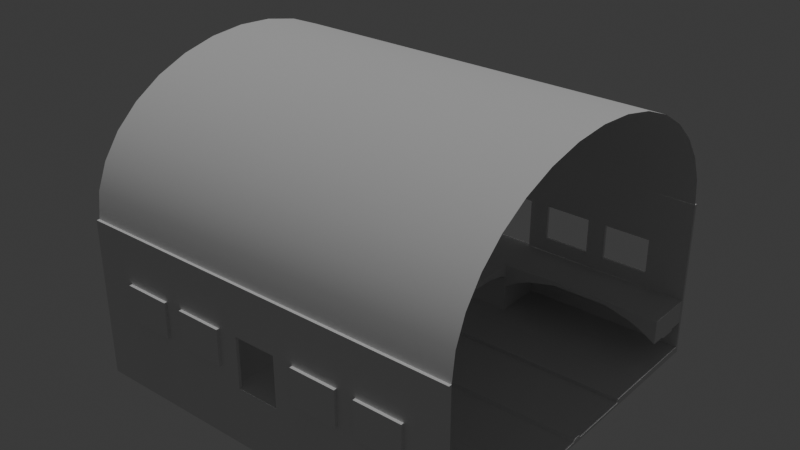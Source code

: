 # Source: TrainFloor.blend  (saved by Blender 4.0.36; exported with 4.5.12 LTS)
import bpy
from mathutils import Matrix  # noqa: F401  (used for matrix-valued properties, if any)

bpy.ops.wm.read_factory_settings(use_empty=True)
scene = bpy.context.scene
scene.name = 'Scene'

# ---- collections
col_collection = bpy.data.collections.new('Collection'); scene.collection.children.link(col_collection)

# ---- world
world_world = bpy.data.worlds.new('World'); scene.world = world_world
world_world.use_nodes = True; world_world.node_tree.nodes.clear()
_N = world_world.node_tree.nodes; _L = world_world.node_tree.links
n0 = _N.new('ShaderNodeOutputWorld'); n0.name = 'World Output'; n0.location = (300, 300)
n1 = _N.new('ShaderNodeBackground'); n1.name = 'Background'; n1.location = (10, 300)
n1.inputs[0].default_value = (0.05088, 0.05088, 0.05088, 1.0)
_L.new(n1.outputs[0], n0.inputs[0])
n0.is_active_output = True
world_world.color = (0.05088, 0.05088, 0.05088)
world_world.use_sun_shadow = False
world_world.sun_shadow_jitter_overblur = 0.0

# ---- lights
light_sun = bpy.data.lights.new('Sun', 'SUN')
light_sun.transmission_factor = 0.0
light_sun.energy = 1.0

# ---- meshes
me_cube = bpy.data.meshes.new('Cube')
me_cube.from_pydata([(1.1, -0.6966, 1.0), (1.1, -0.6966, -0.905), (-1.1, -0.6966, 1.0), (-1.1, -0.6966, -0.905), (-1.1, -1.177, -1.0), (-1.1, -1.177, 1.0), (1.1, -1.177, 1.0), (1.1, -1.177, -1.0), (1.1, -0.7032, 1.0), (1.1, -0.7032, -1.0), (-1.1, -0.7032, -1.0), (-1.1, -0.7032, 1.0), (0.786, -0.6966, 1.0), (0.4716, -0.6966, 1.0), (0.1572, -0.6966, 1.0), (-0.1572, -0.6966, 1.0), (-0.4716, -0.6966, 1.0), (-0.786, -0.6966, 1.0), (-0.786, -0.6966, -0.905), (-0.4716, -0.6966, -0.905), (-0.1572, -0.6966, -0.905), (0.1572, -0.6966, -0.905), (0.4716, -0.6966, -0.905), (0.786, -0.6966, -0.905), (0.786, -1.177, 1.0), (0.4716, -1.177, 1.0), (0.1572, -1.177, 1.0), (-0.1572, -1.177, 1.0), (-0.4716, -1.177, 1.0), (-0.786, -1.177, 1.0), (-0.786, -1.177, -1.0), (-0.4716, -1.177, -1.0), (-0.1572, -1.177, -1.0), (0.1572, -1.177, -1.0), (0.4716, -1.177, -1.0), (0.786, -1.177, -1.0), (-0.786, -0.7032, 1.0), (-0.4716, -0.7032, 1.0), (-0.1572, -0.7032, 1.0), (0.1572, -0.7032, 1.0), (0.4716, -0.7032, 1.0), (0.786, -0.7032, 1.0), (0.786, -0.7032, -1.0), (0.4716, -0.7032, -1.0), (0.1572, -0.7032, -1.0), (-0.1572, -0.7032, -1.0), (-0.4716, -0.7032, -1.0), (-0.786, -0.7032, -1.0), (1.1, -0.9401, 1.0), (-1.1, -0.9401, 1.0), (1.1, -0.9401, -1.0), (-1.1, -0.9401, -1.0), (0.786, -0.9401, 1.0), (0.4716, -0.9401, 1.0), (0.1572, -0.9401, 1.0), (-0.1572, -0.9401, 1.0), (-0.4716, -0.9401, 1.0), (-0.786, -0.9401, 1.0), (-0.786, -0.9401, -1.0), (-0.4716, -0.9401, -1.0), (-0.1572, -0.9401, -1.0), (0.1572, -0.9401, -1.0), (0.4716, -0.9401, -1.0), (0.786, -0.9401, -1.0)], [], [(50, 48, 6, 7), (35, 7, 6, 24), (63, 50, 7, 35), (57, 49, 5, 29), (49, 51, 4, 5), (2, 3, 10, 11), (17, 2, 11, 36), (23, 1, 9, 42), (1, 0, 8, 9), (3, 18, 47, 10), (18, 19, 46, 47), (19, 20, 45, 46), (20, 21, 44, 45), (21, 22, 43, 44), (22, 23, 42, 43), (0, 12, 41, 8), (12, 13, 40, 41), (13, 14, 39, 40), (14, 15, 38, 39), (15, 16, 37, 38), (16, 17, 36, 37), (48, 52, 24, 6), (52, 53, 25, 24), (53, 54, 26, 25), (54, 55, 27, 26), (55, 56, 28, 27), (56, 57, 29, 28), (51, 58, 30, 4), (58, 59, 31, 30), (59, 60, 32, 31), (60, 61, 33, 32), (61, 62, 34, 33), (62, 63, 35, 34), (4, 30, 29, 5), (30, 31, 28, 29), (31, 32, 27, 28), (32, 33, 26, 27), (33, 34, 25, 26), (34, 35, 24, 25), (43, 42, 63, 62), (44, 43, 62, 61), (45, 44, 61, 60), (46, 45, 60, 59), (47, 46, 59, 58), (10, 47, 58, 51), (37, 36, 57, 56), (38, 37, 56, 55), (39, 38, 55, 54), (40, 39, 54, 53), (41, 40, 53, 52), (8, 41, 52, 48), (11, 10, 51, 49), (36, 11, 49, 57), (42, 9, 50, 63), (9, 8, 48, 50)])
_uv = me_cube.uv_layers.new(name='UVMap')
_uv.uv.foreach_set('vector', [0.375, 0.75, 0.625, 0.75, 0.625, 0.75, 0.375, 0.75, 0.3393, 0.75, 0.375, 0.75, 0.625, 0.75, 0.6607, 0.75, 0.3393, 0.75, 0.375, 0.75, 0.375, 0.75, 0.3393, 0.75, 0.8393, 0.75, 0.875, 0.75, 0.875, 0.75, 0.8393, 0.75, 0.625, 0.0, 0.375, 0.0, 0.375, 0.0, 0.625, 0.0, 0.625, 0.0, 0.375, 0.0, 0.375, 0.0, 0.625, 0.0, 0.8393, 0.75, 0.875, 0.75, 0.875, 0.75, 0.8393, 0.75, 0.3393, 0.75, 0.375, 0.75, 0.375, 0.75, 0.3393, 0.75, 0.375, 0.75, 0.625, 0.75, 0.625, 0.75, 0.375, 0.75, 0.125, 0.75, 0.1607, 0.75, 0.1607, 0.75, 0.125, 0.75, 0.1607, 0.75, 0.1964, 0.75, 0.1964, 0.75, 0.1607, 0.75, 0.1964, 0.75, 0.2321, 0.75, 0.2321, 0.75, 0.1964, 0.75, 0.2321, 0.75, 0.2679, 0.75, 0.2679, 0.75, 0.2321, 0.75, 0.2679, 0.75, 0.3036, 0.75, 0.3036, 0.75, 0.2679, 0.75, 0.3036, 0.75, 0.3393, 0.75, 0.3393, 0.75, 0.3036, 0.75, 0.625, 0.75, 0.6607, 0.75, 0.6607, 0.75, 0.625, 0.75, 0.6607, 0.75, 0.6964, 0.75, 0.6964, 0.75, 0.6607, 0.75, 0.6964, 0.75, 0.7321, 0.75, 0.7321, 0.75, 0.6964, 0.75, 0.7321, 0.75, 0.7679, 0.75, 0.7679, 0.75, 0.7321, 0.75, 0.7679, 0.75, 0.8036, 0.75, 0.8036, 0.75, 0.7679, 0.75, 0.8036, 0.75, 0.8393, 0.75, 0.8393, 0.75, 0.8036, 0.75, 0.625, 0.75, 0.6607, 0.75, 0.6607, 0.75, 0.625, 0.75, 0.6607, 0.75, 0.6964, 0.75, 0.6964, 0.75, 0.6607, 0.75, 0.6964, 0.75, 0.7321, 0.75, 0.7321, 0.75, 0.6964, 0.75, 0.7321, 0.75, 0.7679, 0.75, 0.7679, 0.75, 0.7321, 0.75, 0.7679, 0.75, 0.8036, 0.75, 0.8036, 0.75, 0.7679, 0.75, 0.8036, 0.75, 0.8393, 0.75, 0.8393, 0.75, 0.8036, 0.75, 0.125, 0.75, 0.1607, 0.75, 0.1607, 0.75, 0.125, 0.75, 0.1607, 0.75, 0.1964, 0.75, 0.1964, 0.75, 0.1607, 0.75, 0.1964, 0.75, 0.2321, 0.75, 0.2321, 0.75, 0.1964, 0.75, 0.2321, 0.75, 0.2679, 0.75, 0.2679, 0.75, 0.2321, 0.75, 0.2679, 0.75, 0.3036, 0.75, 0.3036, 0.75, 0.2679, 0.75, 0.3036, 0.75, 0.3393, 0.75, 0.3393, 0.75, 0.3036, 0.75, 0.125, 0.75, 0.1607, 0.75, 0.8393, 0.75, 0.875, 0.75, 0.1607, 0.75, 0.1964, 0.75, 0.8036, 0.75, 0.8393, 0.75, 0.1964, 0.75, 0.2321, 0.75, 0.7679, 0.75, 0.8036, 0.75, 0.2321, 0.75, 0.2679, 0.75, 0.7321, 0.75, 0.7679, 0.75, 0.2679, 0.75, 0.3036, 0.75, 0.6964, 0.75, 0.7321, 0.75, 0.3036, 0.75, 0.3393, 0.75, 0.6607, 0.75, 0.6964, 0.75, 0.3036, 0.75, 0.3393, 0.75, 0.3393, 0.75, 0.3036, 0.75, 0.2679, 0.75, 0.3036, 0.75, 0.3036, 0.75, 0.2679, 0.75, 0.2321, 0.75, 0.2679, 0.75, 0.2679, 0.75, 0.2321, 0.75, 0.1964, 0.75, 0.2321, 0.75, 0.2321, 0.75, 0.1964, 0.75, 0.1607, 0.75, 0.1964, 0.75, 0.1964, 0.75, 0.1607, 0.75, 0.125, 0.75, 0.1607, 0.75, 0.1607, 0.75, 0.125, 0.75, 0.8036, 0.75, 0.8393, 0.75, 0.8393, 0.75, 0.8036, 0.75, 0.7679, 0.75, 0.8036, 0.75, 0.8036, 0.75, 0.7679, 0.75, 0.7321, 0.75, 0.7679, 0.75, 0.7679, 0.75, 0.7321, 0.75, 0.6964, 0.75, 0.7321, 0.75, 0.7321, 0.75, 0.6964, 0.75, 0.6607, 0.75, 0.6964, 0.75, 0.6964, 0.75, 0.6607, 0.75, 0.625, 0.75, 0.6607, 0.75, 0.6607, 0.75, 0.625, 0.75, 0.625, 0.0, 0.375, 0.0, 0.375, 0.0, 0.625, 0.0, 0.8393, 0.75, 0.875, 0.75, 0.875, 0.75, 0.8393, 0.75, 0.3393, 0.75, 0.375, 0.75, 0.375, 0.75, 0.3393, 0.75, 0.375, 0.75, 0.625, 0.75, 0.625, 0.75, 0.375, 0.75])
me_cube.materials.append(None)
me_cube.use_mirror_vertex_groups = False
me_cube.update()
me_cube_001 = bpy.data.meshes.new('Cube.001')
me_cube_001.from_pydata([(-1.1, -0.02277, -0.641), (1.1, -0.02277, 1.0), (-1.1, -0.02277, 1.0), (1.1, -0.02277, -0.641), (-1.1, -0.03637, 0.1823), (1.1, -0.03637, 1.0), (-1.1, -0.03637, 1.0), (1.1, -0.03637, 0.1823), (-1.1, -0.4484, 0.1823), (1.1, -0.4484, 1.0), (-1.1, -0.4484, 1.0), (1.1, -0.4484, 0.1823), (-1.1, 0.0, -0.641), (1.1, 0.0, 1.0), (-1.1, 0.0, 1.0), (1.1, 0.0, -0.641)], [], [(13, 14, 2, 1), (4, 6, 2, 0), (12, 15, 3, 0), (15, 13, 1, 3), (8, 10, 6, 4), (1, 2, 6, 5), (0, 3, 7, 4), (3, 1, 5, 7), (5, 6, 10, 9), (4, 7, 11, 8), (7, 5, 9, 11), (0, 2, 14, 12)])
_uv = me_cube_001.uv_layers.new(name='UVMap')
_uv.uv.foreach_set('vector', [0.625, 0.625, 0.875, 0.625, 0.875, 0.6389, 0.625, 0.6389, 0.375, 0.1102, 0.625, 0.1102, 0.625, 0.1111, 0.375, 0.1111, 0.125, 0.625, 0.375, 0.625, 0.375, 0.6389, 0.125, 0.6389, 0.375, 0.625, 0.625, 0.625, 0.625, 0.6389, 0.375, 0.6389, 0.375, 0.08384, 0.625, 0.08384, 0.625, 0.1102, 0.375, 0.1102, 0.625, 0.6389, 0.875, 0.6389, 0.875, 0.6398, 0.625, 0.6398, 0.125, 0.6389, 0.375, 0.6389, 0.375, 0.6398, 0.125, 0.6398, 0.375, 0.6389, 0.625, 0.6389, 0.625, 0.6398, 0.375, 0.6398, 0.625, 0.6398, 0.875, 0.6398, 0.875, 0.6662, 0.625, 0.6662, 0.125, 0.6398, 0.375, 0.6398, 0.375, 0.6662, 0.125, 0.6662, 0.375, 0.6398, 0.625, 0.6398, 0.625, 0.6662, 0.375, 0.6662, 0.375, 0.1111, 0.625, 0.1111, 0.625, 0.125, 0.375, 0.125])
me_cube_001.materials.append(None)
me_cube_001.use_mirror_vertex_groups = False
me_cube_001.update()
me_cube_002 = bpy.data.meshes.new('Cube.002')
me_cube_002.from_pydata([(1.1, -0.6966, 1.0), (1.1, -0.6966, -0.905), (-1.1, -0.6966, 1.0), (-1.1, -0.6966, -0.905), (1.1, -0.4562, 1.0), (-1.1, -0.4562, 1.0), (-1.1, -0.4484, 0.1823), (1.1, -0.4484, 1.0), (-1.1, -0.4484, 1.0), (1.1, -0.4484, 0.1823), (-1.1, -0.6901, -1.0), (1.1, -0.6903, 1.0), (-1.1, -0.6903, 1.0), (1.1, -0.6901, -1.0), (0.786, -0.6966, 1.0), (0.4716, -0.6966, 1.0), (0.1572, -0.6966, 1.0), (-0.1572, -0.6966, 1.0), (-0.4716, -0.6966, 1.0), (-0.786, -0.6966, 1.0), (-0.786, -0.6966, -0.905), (-0.4716, -0.6966, -0.905), (-0.1572, -0.6966, -0.905), (0.1572, -0.6966, -0.905), (0.4716, -0.6966, -0.905), (0.786, -0.6966, -0.905), (-0.786, -0.4562, 1.0), (-0.4716, -0.4562, 1.0), (-0.1572, -0.4562, 1.0), (0.1572, -0.4562, 1.0), (0.4716, -0.4562, 1.0), (0.786, -0.4562, 1.0), (-0.786, -0.4484, 1.0), (-0.4716, -0.4484, 1.0), (-0.1572, -0.4484, 1.0), (0.1572, -0.4484, 1.0), (0.4716, -0.4484, 1.0), (0.786, -0.4484, 1.0), (0.786, -0.4484, 0.1823), (0.4716, -0.4484, 0.1823), (0.1572, -0.4484, 0.1823), (-0.1572, -0.4484, 0.1823), (-0.4716, -0.4484, 0.1823), (-0.786, -0.4484, 0.1823), (0.786, -0.6901, -1.0), (0.4716, -0.6901, -1.0), (0.1572, -0.6901, -1.0), (-0.1572, -0.6901, -1.0), (-0.4716, -0.6901, -1.0), (-0.786, -0.6901, -1.0), (-0.786, -0.6903, 1.0), (-0.4716, -0.6903, 1.0), (-0.1572, -0.6903, 1.0), (0.1572, -0.6903, 1.0), (0.4716, -0.6903, 1.0), (0.786, -0.6903, 1.0), (-1.1, -0.448, -0.8829), (-1.1, -0.4564, -1.0), (-1.1, -0.4481, -0.9916), (1.1, -0.4564, -1.0), (1.1, -0.448, -0.8829), (1.1, -0.4481, -0.9916), (0.786, -0.4564, -1.0), (0.786, -0.448, -0.8829), (0.4716, -0.4564, -1.0), (0.4716, -0.448, -0.8829), (0.1572, -0.4564, -1.0), (0.1572, -0.448, -0.8829), (-0.1572, -0.4564, -1.0), (-0.1572, -0.448, -0.8829), (-0.4716, -0.4564, -1.0), (-0.4716, -0.448, -0.8829), (-0.786, -0.448, -0.8829), (-0.786, -0.4564, -1.0)], [], [(50, 12, 2, 19), (44, 13, 1, 25), (13, 11, 0, 1), (38, 9, 60, 63), (39, 38, 63, 65), (62, 59, 13, 44), (32, 8, 5, 26), (10, 12, 5, 58, 57), (3, 2, 12, 10), (9, 7, 4, 61, 60), (59, 61, 4, 11, 13), (26, 5, 12, 50), (4, 31, 55, 11), (31, 30, 54, 55), (30, 29, 53, 54), (29, 28, 52, 53), (28, 27, 51, 52), (27, 26, 50, 51), (56, 58, 5, 8, 6), (43, 42, 71, 72), (42, 41, 69, 71), (41, 40, 67, 69), (40, 39, 65, 67), (7, 37, 31, 4), (37, 36, 30, 31), (36, 35, 29, 30), (35, 34, 28, 29), (34, 33, 27, 28), (33, 32, 26, 27), (57, 73, 49, 10), (73, 70, 48, 49), (70, 68, 47, 48), (68, 66, 46, 47), (66, 64, 45, 46), (64, 62, 44, 45), (10, 49, 20, 3), (49, 48, 21, 20), (48, 47, 22, 21), (47, 46, 23, 22), (46, 45, 24, 23), (45, 44, 25, 24), (11, 55, 14, 0), (55, 54, 15, 14), (54, 53, 16, 15), (53, 52, 17, 16), (52, 51, 18, 17), (51, 50, 19, 18), (56, 57, 58), (59, 60, 61), (73, 57, 56, 72), (59, 62, 63, 60), (62, 64, 65, 63), (64, 66, 67, 65), (66, 68, 69, 67), (68, 70, 71, 69), (70, 73, 72, 71), (6, 43, 72, 56)])
_uv = me_cube_002.uv_layers.new(name='UVMap')
_uv.uv.foreach_set('vector', [0.8393, 0.7478, 0.875, 0.7478, 0.875, 0.75, 0.8393, 0.75, 0.3393, 0.7478, 0.375, 0.7478, 0.375, 0.75, 0.3393, 0.75, 0.375, 0.7478, 0.625, 0.7478, 0.625, 0.75, 0.375, 0.75, 0.3393, 0.6662, 0.375, 0.6662, 0.375, 0.6667, 0.3393, 0.6667, 0.3036, 0.6662, 0.3393, 0.6662, 0.3393, 0.6667, 0.3036, 0.6667, 0.3393, 0.6695, 0.375, 0.6695, 0.375, 0.7478, 0.3393, 0.7478, 0.8393, 0.6662, 0.875, 0.6662, 0.875, 0.6667, 0.8393, 0.6667, 0.375, 0.002174, 0.625, 0.002174, 0.625, 0.08333, 0.376, 0.08333, 0.375, 0.08053, 0.375, 0.0, 0.625, 0.0, 0.625, 0.002174, 0.375, 0.002174, 0.375, 0.6662, 0.625, 0.6662, 0.625, 0.6667, 0.376, 0.6667, 0.375, 0.6667, 0.375, 0.6695, 0.376, 0.6667, 0.625, 0.6667, 0.625, 0.7478, 0.375, 0.7478, 0.8393, 0.6667, 0.875, 0.6667, 0.875, 0.7478, 0.8393, 0.7478, 0.625, 0.6667, 0.6607, 0.6667, 0.6607, 0.7478, 0.625, 0.7478, 0.6607, 0.6667, 0.6964, 0.6667, 0.6964, 0.7478, 0.6607, 0.7478, 0.6964, 0.6667, 0.7321, 0.6667, 0.7321, 0.7478, 0.6964, 0.7478, 0.7321, 0.6667, 0.7679, 0.6667, 0.7679, 0.7478, 0.7321, 0.7478, 0.7679, 0.6667, 0.8036, 0.6667, 0.8036, 0.7478, 0.7679, 0.7478, 0.8036, 0.6667, 0.8393, 0.6667, 0.8393, 0.7478, 0.8036, 0.7478, 0.375, 0.08334, 0.376, 0.08333, 0.625, 0.08333, 0.625, 0.08384, 0.375, 0.08384, 0.1607, 0.6662, 0.1964, 0.6662, 0.1964, 0.6667, 0.1607, 0.6667, 0.1964, 0.6662, 0.2321, 0.6662, 0.2321, 0.6667, 0.1964, 0.6667, 0.2321, 0.6662, 0.2679, 0.6662, 0.2679, 0.6667, 0.2321, 0.6667, 0.2679, 0.6662, 0.3036, 0.6662, 0.3036, 0.6667, 0.2679, 0.6667, 0.625, 0.6662, 0.6607, 0.6662, 0.6607, 0.6667, 0.625, 0.6667, 0.6607, 0.6662, 0.6964, 0.6662, 0.6964, 0.6667, 0.6607, 0.6667, 0.6964, 0.6662, 0.7321, 0.6662, 0.7321, 0.6667, 0.6964, 0.6667, 0.7321, 0.6662, 0.7679, 0.6662, 0.7679, 0.6667, 0.7321, 0.6667, 0.7679, 0.6662, 0.8036, 0.6662, 0.8036, 0.6667, 0.7679, 0.6667, 0.8036, 0.6662, 0.8393, 0.6662, 0.8393, 0.6667, 0.8036, 0.6667, 0.125, 0.6695, 0.1607, 0.6695, 0.1607, 0.7478, 0.125, 0.7478, 0.1607, 0.6695, 0.1964, 0.6695, 0.1964, 0.7478, 0.1607, 0.7478, 0.1964, 0.6695, 0.2321, 0.6695, 0.2321, 0.7478, 0.1964, 0.7478, 0.2321, 0.6695, 0.2679, 0.6695, 0.2679, 0.7478, 0.2321, 0.7478, 0.2679, 0.6695, 0.3036, 0.6695, 0.3036, 0.7478, 0.2679, 0.7478, 0.3036, 0.6695, 0.3393, 0.6695, 0.3393, 0.7478, 0.3036, 0.7478, 0.125, 0.7478, 0.1607, 0.7478, 0.1607, 0.75, 0.125, 0.75, 0.1607, 0.7478, 0.1964, 0.7478, 0.1964, 0.75, 0.1607, 0.75, 0.1964, 0.7478, 0.2321, 0.7478, 0.2321, 0.75, 0.1964, 0.75, 0.2321, 0.7478, 0.2679, 0.7478, 0.2679, 0.75, 0.2321, 0.75, 0.2679, 0.7478, 0.3036, 0.7478, 0.3036, 0.75, 0.2679, 0.75, 0.3036, 0.7478, 0.3393, 0.7478, 0.3393, 0.75, 0.3036, 0.75, 0.625, 0.7478, 0.6607, 0.7478, 0.6607, 0.75, 0.625, 0.75, 0.6607, 0.7478, 0.6964, 0.7478, 0.6964, 0.75, 0.6607, 0.75, 0.6964, 0.7478, 0.7321, 0.7478, 0.7321, 0.75, 0.6964, 0.75, 0.7321, 0.7478, 0.7679, 0.7478, 0.7679, 0.75, 0.7321, 0.75, 0.7679, 0.7478, 0.8036, 0.7478, 0.8036, 0.75, 0.7679, 0.75, 0.8036, 0.7478, 0.8393, 0.7478, 0.8393, 0.75, 0.8036, 0.75, 0.125, 0.6667, 0.125, 0.6695, 0.125, 0.6667, 0.375, 0.6695, 0.375, 0.6667, 0.376, 0.6667, 0.1607, 0.6695, 0.125, 0.6695, 0.125, 0.6667, 0.1607, 0.6667, 0.375, 0.6695, 0.3393, 0.6695, 0.3393, 0.6667, 0.375, 0.6667, 0.3393, 0.6695, 0.3036, 0.6695, 0.3036, 0.6667, 0.3393, 0.6667, 0.3036, 0.6695, 0.2679, 0.6695, 0.2679, 0.6667, 0.3036, 0.6667, 0.2679, 0.6695, 0.2321, 0.6695, 0.2321, 0.6667, 0.2679, 0.6667, 0.2321, 0.6695, 0.1964, 0.6695, 0.1964, 0.6667, 0.2321, 0.6667, 0.1964, 0.6695, 0.1607, 0.6695, 0.1607, 0.6667, 0.1964, 0.6667, 0.125, 0.6662, 0.1607, 0.6662, 0.1607, 0.6667, 0.125, 0.6667])
me_cube_002.materials.append(None)
me_cube_002.use_mirror_vertex_groups = False
me_cube_002.update()
me_cube_003 = bpy.data.meshes.new('Cube.003')
me_cube_003.from_pydata([(-1.0, -1.0, -1.0), (-1.0, 1.0, -1.0), (1.0, -1.0, -1.0), (1.067, -0.99, 0.9921), (1.0, 1.0, -1.0), (1.067, 1.01, 0.9921), (0.7855, -1.0, 1.0), (0.6482, -1.0, 0.8512), (0.5051, -1.0, 0.7024), (0.3735, -1.0, 0.5536), (0.2132, -0.9503, 0.4403), (0.09878, -1.0, 0.256), (-0.03857, -1.0, 0.1072), (-0.228, -0.9861, -0.01816), (-0.3133, -1.0, -0.1903), (-0.4506, -1.0, -0.3391), (-0.588, -1.0, -0.4879), (-0.7253, -1.0, -0.6367), (-0.8627, -1.0, -0.7855), (0.7855, 1.0, 1.0), (-0.8627, 1.0, -0.7855), (-0.7253, 1.0, -0.6367), (-0.588, 1.0, -0.4879), (-0.4506, 1.0, -0.3391), (-0.3133, 1.0, -0.1903), (-0.2083, 0.9791, -0.02239), (-0.03857, 1.0, 0.1072), (0.09878, 1.0, 0.256), (0.2361, 1.0, 0.4048), (0.3735, 1.0, 0.5536), (0.5108, 1.0, 0.7024), (0.6482, 1.0, 0.8512), (-0.9698, -1.005, -0.7881), (-0.9824, -1.005, -0.7999), (-1.0, 1.0, -0.7971), (-0.9884, 1.0, -0.7855), (-0.8511, -0.9953, -0.619), (-0.8659, -0.9952, -0.6321), (-0.8627, 1.0, -0.652), (-0.8474, 1.0, -0.6367), (-0.6959, -1.003, -0.4928), (-0.7164, -1.003, -0.5127), (-0.7253, 1.0, -0.5071), (-0.7061, 1.0, -0.4879), (-0.5638, -1.005, -0.3445), (-0.5723, -1.005, -0.3524), (-0.588, 1.0, -0.3468), (-0.5803, 1.0, -0.3391), (-0.4438, -1.0, -0.1903), (-0.4506, -1.0, -0.1972), (-0.4506, 1.0, -0.1972), (-0.4438, 1.0, -0.1903), (-0.299, -0.9977, -0.03765), (-0.3133, -1.0, -0.0563), (-0.3133, 1.0, -0.0563), (-0.2988, 0.9971, -0.0389), (-0.1584, -1.0, 0.1072), (-0.1826, -0.9982, 0.09111), (-0.1801, 0.9973, 0.09029), (-0.1584, 1.0, 0.1072), (-0.04439, -0.9879, 0.2244), (-0.05348, -0.9882, 0.2112), (-0.03857, 1.0, 0.2451), (-0.02766, 1.0, 0.256), (0.1057, -0.997, 0.407), (0.09878, -1.0, 0.3975), (0.09878, 1.0, 0.3975), (0.1061, 1.0, 0.4048), (0.2643, -0.9843, 0.5775), (0.2425, -0.9778, 0.5637), (0.2361, 1.0, 0.5356), (0.2541, 1.0, 0.5536), (0.3955, -1.0, 0.7024), (0.3735, -1.0, 0.6804), (0.3735, 1.0, 0.6804), (0.3955, 1.0, 0.7024), (0.501, -1.004, 0.8379), (0.4854, -1.004, 0.8176), (0.5108, 1.0, 0.8324), (0.5296, 1.0, 0.8512), (0.6854, -0.9996, 1.0), (0.6688, -0.9996, 0.9857), (0.6482, 1.0, 0.9856), (0.6626, 1.0, 1.0), (2.694, 1.01, 0.9921), (2.694, 1.0, -1.0), (2.694, -1.0, -1.0), (2.694, -0.99, 0.9921)], [], [(5, 19, 6, 3), (4, 5, 84, 85), (1, 4, 2, 0), (81, 82, 31, 7), (1, 34, 35, 20, 38, 39, 21, 42, 43, 22, 46, 47, 23, 50, 51, 24, 54, 55, 25, 58, 59, 26, 62, 63, 27, 66, 67, 28, 70, 71, 29, 74, 75, 30, 78, 79, 31, 82, 83, 19, 5, 4), (77, 78, 30, 8), (73, 74, 29, 9), (69, 70, 28, 10), (65, 66, 27, 11), (61, 62, 26, 12), (57, 58, 25, 13), (53, 54, 24, 14), (49, 50, 23, 15), (45, 46, 22, 16), (41, 42, 21, 17), (37, 38, 20, 18), (0, 33, 34, 1), (18, 20, 35, 32), (34, 33, 32, 35), (17, 21, 39, 36), (38, 37, 36, 39), (16, 22, 43, 40), (42, 41, 40, 43), (15, 23, 47, 44), (46, 45, 44, 47), (14, 24, 51, 48), (50, 49, 48, 51), (13, 25, 55, 52), (54, 53, 52, 55), (12, 26, 59, 56), (58, 57, 56, 59), (11, 27, 63, 60), (62, 61, 60, 63), (10, 28, 67, 64), (66, 65, 64, 67), (9, 29, 71, 68), (70, 69, 68, 71), (8, 30, 75, 72), (74, 73, 72, 75), (7, 31, 79, 76), (78, 77, 76, 79), (6, 19, 83, 80), (82, 81, 80, 83), (2, 3, 6, 80, 81, 7, 76, 77, 8, 72, 73, 9, 68, 69, 10, 64, 65, 11, 60, 61, 12, 56, 57, 13, 52, 53, 14, 48, 49, 15, 44, 45, 16, 40, 41, 17, 36, 37, 18, 32, 33, 0), (85, 84, 87, 86), (3, 2, 86, 87), (2, 4, 85, 86), (5, 3, 87, 84)])
_uv = me_cube_003.uv_layers.new(name='UVMap')
_uv.uv.foreach_set('vector', [0.625, 0.5, 0.6518, 0.5, 0.6518, 0.75, 0.625, 0.75, 0.375, 0.5, 0.625, 0.5, 0.625, 0.5, 0.375, 0.5, 0.125, 0.5, 0.375, 0.5, 0.375, 0.75, 0.125, 0.75, 0.669, 0.75, 0.669, 0.5, 0.669, 0.5, 0.669, 0.75, 0.375, 0.25, 0.4004, 0.25, 0.4018, 0.2514, 0.4018, 0.2672, 0.4185, 0.2672, 0.4204, 0.2691, 0.4204, 0.2843, 0.4366, 0.2843, 0.439, 0.2867, 0.439, 0.3015, 0.4566, 0.3015, 0.4576, 0.3025, 0.4576, 0.3187, 0.4754, 0.3187, 0.4762, 0.3195, 0.4762, 0.3358, 0.493, 0.3358, 0.4948, 0.3382, 0.4948, 0.353, 0.511, 0.353, 0.5134, 0.3552, 0.5134, 0.3702, 0.5306, 0.3702, 0.532, 0.3715, 0.532, 0.3873, 0.5497, 0.3873, 0.5506, 0.3883, 0.5506, 0.4045, 0.567, 0.4045, 0.5692, 0.4068, 0.5692, 0.4217, 0.585, 0.4217, 0.5878, 0.4244, 0.5878, 0.4389, 0.604, 0.4389, 0.6064, 0.4412, 0.6064, 0.456, 0.6232, 0.456, 0.625, 0.4578, 0.625, 0.4732, 0.625, 0.5, 0.375, 0.5, 0.6861, 0.75, 0.6861, 0.5, 0.6861, 0.5, 0.6861, 0.75, 0.7033, 0.75, 0.7033, 0.5, 0.7033, 0.5, 0.7033, 0.75, 0.7205, 0.75, 0.7205, 0.5, 0.7205, 0.5, 0.7205, 0.75, 0.7377, 0.75, 0.7377, 0.5, 0.7377, 0.5, 0.7377, 0.75, 0.7661, 0.75, 0.7636, 0.5, 0.875, 0.5, 0.875, 0.75, 0.511, 0.0, 0.511, 0.25, 0.4948, 0.25, 0.4948, 0.0, 0.493, 0.0, 0.493, 0.25, 0.4762, 0.25, 0.4762, 0.0, 0.4754, 0.0, 0.4754, 0.25, 0.4576, 0.25, 0.4576, 0.0, 0.4566, 0.0, 0.4566, 0.25, 0.439, 0.25, 0.439, 0.0, 0.4365, 0.0, 0.4366, 0.25, 0.4204, 0.25, 0.4204, 0.0, 0.4187, 0.0, 0.4185, 0.25, 0.4018, 0.25, 0.4018, 0.0, 0.375, 0.0, 0.4004, 0.0, 0.4004, 0.25, 0.375, 0.25, 0.4018, 0.0, 0.4018, 0.25, 0.4018, 0.25, 0.4018, 0.0, 0.4004, 0.25, 0.4004, 0.0, 0.4018, 0.0, 0.4018, 0.25, 0.4204, 0.0, 0.4204, 0.25, 0.4204, 0.25, 0.4204, 0.0, 0.4185, 0.25, 0.4187, 0.0, 0.4204, 0.0, 0.4204, 0.25, 0.439, 0.0, 0.439, 0.25, 0.439, 0.25, 0.439, 0.0, 0.4366, 0.25, 0.4365, 0.0, 0.439, 0.0, 0.439, 0.25, 0.4576, 0.0, 0.4576, 0.25, 0.4576, 0.25, 0.4576, 0.0, 0.4566, 0.25, 0.4566, 0.0, 0.4576, 0.0, 0.4576, 0.25, 0.4762, 0.0, 0.4762, 0.25, 0.4762, 0.25, 0.4762, 0.0, 0.4754, 0.25, 0.4754, 0.0, 0.4762, 0.0, 0.4762, 0.25, 0.4948, 0.0, 0.4948, 0.25, 0.4948, 0.25, 0.4948, 0.0, 0.493, 0.25, 0.493, 0.0, 0.4948, 0.0, 0.4948, 0.25, 0.625, 0.0, 0.625, 0.25, 0.5276, 0.25, 0.5276, 0.0, 0.511, 0.25, 0.511, 0.0, 0.5276, 0.0, 0.5276, 0.25, 0.7377, 0.75, 0.7377, 0.5, 0.7535, 0.5, 0.7536, 0.75, 0.7636, 0.5, 0.7661, 0.75, 0.7536, 0.75, 0.7535, 0.5, 0.7205, 0.75, 0.7205, 0.5, 0.7367, 0.5, 0.7366, 0.75, 0.7377, 0.5, 0.7377, 0.75, 0.7366, 0.75, 0.7367, 0.5, 0.7033, 0.75, 0.7033, 0.5, 0.7182, 0.5, 0.7181, 0.75, 0.7205, 0.5, 0.7205, 0.75, 0.7181, 0.75, 0.7182, 0.5, 0.6861, 0.75, 0.6861, 0.5, 0.7006, 0.5, 0.7004, 0.75, 0.7033, 0.5, 0.7033, 0.75, 0.7004, 0.75, 0.7006, 0.5, 0.669, 0.75, 0.669, 0.5, 0.6838, 0.5, 0.6842, 0.75, 0.6861, 0.5, 0.6861, 0.75, 0.6842, 0.75, 0.6838, 0.5, 0.6518, 0.75, 0.6518, 0.5, 0.6672, 0.5, 0.6668, 0.75, 0.669, 0.5, 0.669, 0.75, 0.6668, 0.75, 0.6672, 0.5, 0.375, 0.75, 0.625, 0.75, 0.625, 0.7768, 0.625, 0.7918, 0.6232, 0.794, 0.6064, 0.794, 0.6064, 0.8092, 0.6038, 0.8111, 0.5878, 0.8111, 0.5878, 0.8254, 0.585, 0.8283, 0.5692, 0.8283, 0.5692, 0.8431, 0.5669, 0.8455, 0.5506, 0.8455, 0.5506, 0.8616, 0.5497, 0.8627, 0.532, 0.8627, 0.532, 0.8786, 0.5303, 0.8798, 0.5134, 0.8798, 0.5134, 0.8948, 0.511, 0.897, 0.4948, 0.897, 0.4948, 0.9113, 0.493, 0.9142, 0.4762, 0.9142, 0.4762, 0.9305, 0.4754, 0.9313, 0.4576, 0.9313, 0.4576, 0.9474, 0.4566, 0.9485, 0.439, 0.9485, 0.439, 0.9631, 0.4365, 0.9657, 0.4204, 0.9657, 0.4204, 0.981, 0.4187, 0.9828, 0.4018, 0.9828, 0.4018, 0.9983, 0.4004, 1.0, 0.375, 1.0, 0.375, 0.5, 0.625, 0.5, 0.625, 0.75, 0.375, 0.75, 0.625, 0.75, 0.375, 0.75, 0.375, 0.75, 0.625, 0.75, 0.375, 0.75, 0.375, 0.5, 0.375, 0.5, 0.375, 0.75, 0.625, 0.5, 0.625, 0.75, 0.625, 0.75, 0.625, 0.5])
me_cube_003.update()
me_cube_004 = bpy.data.meshes.new('Cube.004')
me_cube_004.from_pydata([(-1.0, -1.0, -1.0), (-1.0, 1.0, -1.0), (1.0, -1.0, -1.0), (1.067, -0.99, 0.9921), (1.0, 1.0, -1.0), (1.067, 1.01, 0.9921), (0.7855, -1.0, 1.0), (0.6482, -1.0, 0.8512), (0.5051, -1.0, 0.7024), (0.3735, -1.0, 0.5536), (0.2132, -0.9503, 0.4403), (0.09878, -1.0, 0.256), (-0.03857, -1.0, 0.1072), (-0.228, -0.9861, -0.01816), (-0.3133, -1.0, -0.1903), (-0.4506, -1.0, -0.3391), (-0.588, -1.0, -0.4879), (-0.7253, -1.0, -0.6367), (-0.8627, -1.0, -0.7855), (0.7855, 1.0, 1.0), (-0.8627, 1.0, -0.7855), (-0.7253, 1.0, -0.6367), (-0.588, 1.0, -0.4879), (-0.4506, 1.0, -0.3391), (-0.3133, 1.0, -0.1903), (-0.2083, 0.9791, -0.02239), (-0.03857, 1.0, 0.1072), (0.09878, 1.0, 0.256), (0.2361, 1.0, 0.4048), (0.3735, 1.0, 0.5536), (0.5108, 1.0, 0.7024), (0.6482, 1.0, 0.8512), (-0.9698, -1.005, -0.7881), (-0.9824, -1.005, -0.7999), (-1.0, 1.0, -0.7971), (-0.9884, 1.0, -0.7855), (-0.8511, -0.9953, -0.619), (-0.8659, -0.9952, -0.6321), (-0.8627, 1.0, -0.652), (-0.8474, 1.0, -0.6367), (-0.6959, -1.003, -0.4928), (-0.7164, -1.003, -0.5127), (-0.7253, 1.0, -0.5071), (-0.7061, 1.0, -0.4879), (-0.5638, -1.005, -0.3445), (-0.5723, -1.005, -0.3524), (-0.588, 1.0, -0.3468), (-0.5803, 1.0, -0.3391), (-0.4438, -1.0, -0.1903), (-0.4506, -1.0, -0.1972), (-0.4506, 1.0, -0.1972), (-0.4438, 1.0, -0.1903), (-0.299, -0.9977, -0.03765), (-0.3133, -1.0, -0.0563), (-0.3133, 1.0, -0.0563), (-0.2988, 0.9971, -0.0389), (-0.1584, -1.0, 0.1072), (-0.1826, -0.9982, 0.09111), (-0.1801, 0.9973, 0.09029), (-0.1584, 1.0, 0.1072), (-0.04439, -0.9879, 0.2244), (-0.05348, -0.9882, 0.2112), (-0.03857, 1.0, 0.2451), (-0.02766, 1.0, 0.256), (0.1057, -0.997, 0.407), (0.09878, -1.0, 0.3975), (0.09878, 1.0, 0.3975), (0.1061, 1.0, 0.4048), (0.2643, -0.9843, 0.5775), (0.2425, -0.9778, 0.5637), (0.2361, 1.0, 0.5356), (0.2541, 1.0, 0.5536), (0.3955, -1.0, 0.7024), (0.3735, -1.0, 0.6804), (0.3735, 1.0, 0.6804), (0.3955, 1.0, 0.7024), (0.501, -1.004, 0.8379), (0.4854, -1.004, 0.8176), (0.5108, 1.0, 0.8324), (0.5296, 1.0, 0.8512), (0.6854, -0.9996, 1.0), (0.6688, -0.9996, 0.9857), (0.6482, 1.0, 0.9856), (0.6626, 1.0, 1.0), (2.627, 1.01, 0.9921), (2.627, 1.0, -1.0), (2.627, -1.0, -1.0), (2.627, -0.99, 0.9921)], [], [(5, 19, 6, 3), (5, 3, 87, 84), (1, 4, 2, 0), (81, 82, 31, 7), (1, 34, 35, 20, 38, 39, 21, 42, 43, 22, 46, 47, 23, 50, 51, 24, 54, 55, 25, 58, 59, 26, 62, 63, 27, 66, 67, 28, 70, 71, 29, 74, 75, 30, 78, 79, 31, 82, 83, 19, 5, 4), (77, 78, 30, 8), (73, 74, 29, 9), (69, 70, 28, 10), (65, 66, 27, 11), (61, 62, 26, 12), (57, 58, 25, 13), (53, 54, 24, 14), (49, 50, 23, 15), (45, 46, 22, 16), (41, 42, 21, 17), (37, 38, 20, 18), (0, 33, 34, 1), (18, 20, 35, 32), (34, 33, 32, 35), (17, 21, 39, 36), (38, 37, 36, 39), (16, 22, 43, 40), (42, 41, 40, 43), (15, 23, 47, 44), (46, 45, 44, 47), (14, 24, 51, 48), (50, 49, 48, 51), (13, 25, 55, 52), (54, 53, 52, 55), (12, 26, 59, 56), (58, 57, 56, 59), (11, 27, 63, 60), (62, 61, 60, 63), (10, 28, 67, 64), (66, 65, 64, 67), (9, 29, 71, 68), (70, 69, 68, 71), (8, 30, 75, 72), (74, 73, 72, 75), (7, 31, 79, 76), (78, 77, 76, 79), (6, 19, 83, 80), (82, 81, 80, 83), (2, 3, 6, 80, 81, 7, 76, 77, 8, 72, 73, 9, 68, 69, 10, 64, 65, 11, 60, 61, 12, 56, 57, 13, 52, 53, 14, 48, 49, 15, 44, 45, 16, 40, 41, 17, 36, 37, 18, 32, 33, 0), (85, 84, 87, 86), (4, 5, 84, 85), (3, 2, 86, 87), (2, 4, 85, 86)])
_uv = me_cube_004.uv_layers.new(name='UVMap')
_uv.uv.foreach_set('vector', [0.625, 0.5, 0.6518, 0.5, 0.6518, 0.75, 0.625, 0.75, 0.625, 0.5, 0.625, 0.75, 0.625, 0.75, 0.625, 0.5, 0.125, 0.5, 0.375, 0.5, 0.375, 0.75, 0.125, 0.75, 0.669, 0.75, 0.669, 0.5, 0.669, 0.5, 0.669, 0.75, 0.375, 0.25, 0.4004, 0.25, 0.4018, 0.2514, 0.4018, 0.2672, 0.4185, 0.2672, 0.4204, 0.2691, 0.4204, 0.2843, 0.4366, 0.2843, 0.439, 0.2867, 0.439, 0.3015, 0.4566, 0.3015, 0.4576, 0.3025, 0.4576, 0.3187, 0.4754, 0.3187, 0.4762, 0.3195, 0.4762, 0.3358, 0.493, 0.3358, 0.4948, 0.3382, 0.4948, 0.353, 0.511, 0.353, 0.5134, 0.3552, 0.5134, 0.3702, 0.5306, 0.3702, 0.532, 0.3715, 0.532, 0.3873, 0.5497, 0.3873, 0.5506, 0.3883, 0.5506, 0.4045, 0.567, 0.4045, 0.5692, 0.4068, 0.5692, 0.4217, 0.585, 0.4217, 0.5878, 0.4244, 0.5878, 0.4389, 0.604, 0.4389, 0.6064, 0.4412, 0.6064, 0.456, 0.6232, 0.456, 0.625, 0.4578, 0.625, 0.4732, 0.625, 0.5, 0.375, 0.5, 0.6861, 0.75, 0.6861, 0.5, 0.6861, 0.5, 0.6861, 0.75, 0.7033, 0.75, 0.7033, 0.5, 0.7033, 0.5, 0.7033, 0.75, 0.7205, 0.75, 0.7205, 0.5, 0.7205, 0.5, 0.7205, 0.75, 0.7377, 0.75, 0.7377, 0.5, 0.7377, 0.5, 0.7377, 0.75, 0.7661, 0.75, 0.7636, 0.5, 0.875, 0.5, 0.875, 0.75, 0.511, 0.0, 0.511, 0.25, 0.4948, 0.25, 0.4948, 0.0, 0.493, 0.0, 0.493, 0.25, 0.4762, 0.25, 0.4762, 0.0, 0.4754, 0.0, 0.4754, 0.25, 0.4576, 0.25, 0.4576, 0.0, 0.4566, 0.0, 0.4566, 0.25, 0.439, 0.25, 0.439, 0.0, 0.4365, 0.0, 0.4366, 0.25, 0.4204, 0.25, 0.4204, 0.0, 0.4187, 0.0, 0.4185, 0.25, 0.4018, 0.25, 0.4018, 0.0, 0.375, 0.0, 0.4004, 0.0, 0.4004, 0.25, 0.375, 0.25, 0.4018, 0.0, 0.4018, 0.25, 0.4018, 0.25, 0.4018, 0.0, 0.4004, 0.25, 0.4004, 0.0, 0.4018, 0.0, 0.4018, 0.25, 0.4204, 0.0, 0.4204, 0.25, 0.4204, 0.25, 0.4204, 0.0, 0.4185, 0.25, 0.4187, 0.0, 0.4204, 0.0, 0.4204, 0.25, 0.439, 0.0, 0.439, 0.25, 0.439, 0.25, 0.439, 0.0, 0.4366, 0.25, 0.4365, 0.0, 0.439, 0.0, 0.439, 0.25, 0.4576, 0.0, 0.4576, 0.25, 0.4576, 0.25, 0.4576, 0.0, 0.4566, 0.25, 0.4566, 0.0, 0.4576, 0.0, 0.4576, 0.25, 0.4762, 0.0, 0.4762, 0.25, 0.4762, 0.25, 0.4762, 0.0, 0.4754, 0.25, 0.4754, 0.0, 0.4762, 0.0, 0.4762, 0.25, 0.4948, 0.0, 0.4948, 0.25, 0.4948, 0.25, 0.4948, 0.0, 0.493, 0.25, 0.493, 0.0, 0.4948, 0.0, 0.4948, 0.25, 0.625, 0.0, 0.625, 0.25, 0.5276, 0.25, 0.5276, 0.0, 0.511, 0.25, 0.511, 0.0, 0.5276, 0.0, 0.5276, 0.25, 0.7377, 0.75, 0.7377, 0.5, 0.7535, 0.5, 0.7536, 0.75, 0.7636, 0.5, 0.7661, 0.75, 0.7536, 0.75, 0.7535, 0.5, 0.7205, 0.75, 0.7205, 0.5, 0.7367, 0.5, 0.7366, 0.75, 0.7377, 0.5, 0.7377, 0.75, 0.7366, 0.75, 0.7367, 0.5, 0.7033, 0.75, 0.7033, 0.5, 0.7182, 0.5, 0.7181, 0.75, 0.7205, 0.5, 0.7205, 0.75, 0.7181, 0.75, 0.7182, 0.5, 0.6861, 0.75, 0.6861, 0.5, 0.7006, 0.5, 0.7004, 0.75, 0.7033, 0.5, 0.7033, 0.75, 0.7004, 0.75, 0.7006, 0.5, 0.669, 0.75, 0.669, 0.5, 0.6838, 0.5, 0.6842, 0.75, 0.6861, 0.5, 0.6861, 0.75, 0.6842, 0.75, 0.6838, 0.5, 0.6518, 0.75, 0.6518, 0.5, 0.6672, 0.5, 0.6668, 0.75, 0.669, 0.5, 0.669, 0.75, 0.6668, 0.75, 0.6672, 0.5, 0.375, 0.75, 0.625, 0.75, 0.625, 0.7768, 0.625, 0.7918, 0.6232, 0.794, 0.6064, 0.794, 0.6064, 0.8092, 0.6038, 0.8111, 0.5878, 0.8111, 0.5878, 0.8254, 0.585, 0.8283, 0.5692, 0.8283, 0.5692, 0.8431, 0.5669, 0.8455, 0.5506, 0.8455, 0.5506, 0.8616, 0.5497, 0.8627, 0.532, 0.8627, 0.532, 0.8786, 0.5303, 0.8798, 0.5134, 0.8798, 0.5134, 0.8948, 0.511, 0.897, 0.4948, 0.897, 0.4948, 0.9113, 0.493, 0.9142, 0.4762, 0.9142, 0.4762, 0.9305, 0.4754, 0.9313, 0.4576, 0.9313, 0.4576, 0.9474, 0.4566, 0.9485, 0.439, 0.9485, 0.439, 0.9631, 0.4365, 0.9657, 0.4204, 0.9657, 0.4204, 0.981, 0.4187, 0.9828, 0.4018, 0.9828, 0.4018, 0.9983, 0.4004, 1.0, 0.375, 1.0, 0.375, 0.5, 0.625, 0.5, 0.625, 0.75, 0.375, 0.75, 0.375, 0.5, 0.625, 0.5, 0.625, 0.5, 0.375, 0.5, 0.625, 0.75, 0.375, 0.75, 0.375, 0.75, 0.625, 0.75, 0.375, 0.75, 0.375, 0.5, 0.375, 0.5, 0.375, 0.75])
me_cube_004.update()
me_cube_005 = bpy.data.meshes.new('Cube.005')
me_cube_005.from_pydata([(-4.777, -15.29, -4.45), (-4.777, -15.29, 0.0), (4.777, -15.29, -4.45), (4.777, -15.29, 0.0), (-1.592, -15.29, -4.45), (1.592, -15.29, -4.45), (1.592, -15.29, 0.0), (-1.592, -15.29, 0.0), (-1.592, -15.29, -4.864), (1.592, -15.29, -4.864), (-4.384, 0.0, -0.7708), (-4.384, -5.098, -0.7708), (-4.694, -10.2, -1.834), (-4.687, -10.2, 0.0), (-4.384, -5.098, 0.0), (-4.384, 0.0, 0.0), (4.694, -10.2, -1.834), (4.384, -5.098, -0.7708), (4.384, 0.0, -0.7708), (4.384, 0.0, 0.0), (4.384, -5.098, 0.0), (4.687, -10.2, 0.0), (1.461, 0.0, 0.0), (1.461, -5.098, 0.0), (1.562, -10.2, 0.0), (-1.461, 0.0, 0.0), (-1.461, -5.098, 0.0), (-1.562, -10.2, 0.0), (-1.461, 0.0, -0.7708), (-1.461, -5.098, -0.7708), (-1.563, -10.2, -1.834), (1.461, 0.0, -0.7708), (1.461, -5.098, -0.7708), (1.563, -10.2, -1.834), (-1.461, 0.0, -1.185), (-1.461, -5.098, -1.185), (-1.565, -10.2, -2.248), (1.461, 0.0, -1.185), (1.461, -5.098, -1.185), (1.565, -10.2, -2.248), (-4.777, -12.75, -2.928), (4.777, -12.75, 0.0), (1.592, -12.75, 0.0), (-1.592, -12.75, 0.0), (-1.592, -12.75, -2.928), (1.592, -12.75, -2.928), (-1.592, -12.75, -3.342), (1.592, -12.75, -3.342), (-4.777, -12.75, 0.0), (4.777, -12.75, -2.928), (-4.777, 15.29, -4.45), (-4.777, 15.29, 0.0), (4.777, 15.29, -4.45), (4.777, 15.29, 0.0), (-1.592, 15.29, -4.45), (1.592, 15.29, -4.45), (1.592, 15.29, 0.0), (-1.592, 15.29, 0.0), (-1.592, 15.29, -4.864), (1.592, 15.29, -4.864), (-4.384, 5.098, -0.7708), (-4.694, 10.2, -1.834), (-4.687, 10.2, 0.0), (-4.384, 5.098, 0.0), (4.694, 10.2, -1.834), (4.384, 5.098, -0.7708), (4.384, 5.098, 0.0), (4.687, 10.2, 0.0), (1.461, 5.098, 0.0), (1.562, 10.2, 0.0), (-1.461, 5.098, 0.0), (-1.562, 10.2, 0.0), (-1.461, 5.098, -0.7708), (-1.563, 10.2, -1.834), (1.461, 5.098, -0.7708), (1.563, 10.2, -1.834), (-1.461, 5.098, -1.185), (-1.565, 10.2, -2.248), (1.461, 5.098, -1.185), (1.565, 10.2, -2.248), (-4.777, 12.75, -2.928), (4.777, 12.75, 0.0), (1.592, 12.75, 0.0), (-1.592, 12.75, 0.0), (-1.592, 12.75, -2.928), (1.592, 12.75, -2.928), (-1.592, 12.75, -3.342), (1.592, 12.75, -3.342), (-4.777, 12.75, 0.0), (4.777, 12.75, -2.928)], [], [(49, 41, 3, 2), (4, 7, 1, 0), (45, 49, 2, 5), (43, 48, 1, 7), (41, 42, 6, 3), (42, 43, 7, 6), (40, 44, 4, 0), (5, 4, 8, 9), (2, 3, 6, 5), (5, 6, 7, 4), (46, 47, 9, 8), (45, 5, 9, 47), (31, 32, 38, 37), (32, 33, 39, 38), (44, 30, 36, 46), (30, 29, 35, 36), (29, 28, 34, 35), (34, 37, 38, 35), (35, 38, 39, 36), (10, 28, 29, 11), (11, 29, 30, 12), (22, 25, 26, 23), (23, 26, 27, 24), (19, 22, 23, 20), (20, 23, 24, 21), (25, 15, 14, 26), (26, 14, 13, 27), (31, 18, 17, 32), (32, 17, 16, 33), (18, 19, 20, 17), (17, 20, 21, 16), (40, 48, 13, 12), (12, 13, 14, 11), (11, 14, 15, 10), (0, 1, 48, 40), (4, 44, 46, 8), (33, 45, 47, 39), (36, 39, 47, 46), (12, 30, 44, 40), (24, 27, 43, 42), (21, 24, 42, 41), (27, 13, 48, 43), (33, 16, 49, 45), (16, 21, 41, 49), (89, 52, 53, 81), (54, 50, 51, 57), (85, 55, 52, 89), (83, 57, 51, 88), (81, 53, 56, 82), (82, 56, 57, 83), (80, 50, 54, 84), (55, 59, 58, 54), (52, 55, 56, 53), (55, 54, 57, 56), (86, 58, 59, 87), (85, 87, 59, 55), (31, 37, 78, 74), (74, 78, 79, 75), (84, 86, 77, 73), (73, 77, 76, 72), (72, 76, 34, 28), (34, 76, 78, 37), (76, 77, 79, 78), (10, 60, 72, 28), (60, 61, 73, 72), (22, 68, 70, 25), (68, 69, 71, 70), (19, 66, 68, 22), (66, 67, 69, 68), (25, 70, 63, 15), (70, 71, 62, 63), (31, 74, 65, 18), (74, 75, 64, 65), (18, 65, 66, 19), (65, 64, 67, 66), (80, 61, 62, 88), (61, 60, 63, 62), (60, 10, 15, 63), (50, 80, 88, 51), (54, 58, 86, 84), (75, 79, 87, 85), (77, 86, 87, 79), (61, 80, 84, 73), (69, 82, 83, 71), (67, 81, 82, 69), (71, 83, 88, 62), (75, 85, 89, 64), (64, 89, 81, 67)])
me_cube_005.polygons.foreach_set('use_smooth', [0, 0, 1, 0, 0, 0, 1, 0, 0, 0, 1, 0, 0, 0, 0, 0, 0, 0, 0, 0, 0, 0, 0, 0, 0, 0, 0, 0, 0, 0, 0, 0, 0, 0, 0, 1, 0, 1, 1, 0, 0, 0, 1, 0, 0, 0, 1, 0, 0, 0, 1, 0, 0, 0, 1, 0, 0, 0, 0, 0, 0, 0, 0, 0, 0, 0, 0, 0, 0, 0, 0, 0, 0, 0, 0, 0, 0, 0, 0, 1, 0, 1, 1, 0, 0, 0, 1, 0])
_uv = me_cube_005.uv_layers.new(name='UVMap')
_uv.uv.foreach_set('vector', [0.375, 0.7292, 0.625, 0.7292, 0.625, 0.75, 0.375, 0.75, 0.375, 0.9167, 0.625, 0.9167, 0.625, 1.0, 0.375, 1.0, 0.2917, 0.7292, 0.375, 0.7292, 0.375, 0.75, 0.2917, 0.75, 0.7917, 0.7292, 0.875, 0.7292, 0.875, 0.75, 0.7917, 0.75, 0.625, 0.7292, 0.7083, 0.7292, 0.7083, 0.75, 0.625, 0.75, 0.7083, 0.7292, 0.7917, 0.7292, 0.7917, 0.75, 0.7083, 0.75, 0.125, 0.7292, 0.2083, 0.7292, 0.2083, 0.75, 0.125, 0.75, 0.375, 0.8333, 0.375, 0.9167, 0.375, 0.9167, 0.375, 0.8333, 0.375, 0.75, 0.625, 0.75, 0.625, 0.8333, 0.375, 0.8333, 0.375, 0.8333, 0.625, 0.8333, 0.625, 0.9167, 0.375, 0.9167, 0.2083, 0.7292, 0.2917, 0.7292, 0.2917, 0.75, 0.2083, 0.75, 0.2917, 0.7292, 0.2917, 0.75, 0.2917, 0.75, 0.2917, 0.7292, 0.2917, 0.625, 0.2917, 0.6667, 0.2917, 0.6667, 0.2917, 0.625, 0.2917, 0.6667, 0.2917, 0.7083, 0.2917, 0.7083, 0.2917, 0.6667, 0.2083, 0.7292, 0.2083, 0.7083, 0.2083, 0.7083, 0.2083, 0.7292, 0.2083, 0.7083, 0.2083, 0.6667, 0.2083, 0.6667, 0.2083, 0.7083, 0.2083, 0.6667, 0.2083, 0.625, 0.2083, 0.625, 0.2083, 0.6667, 0.2083, 0.625, 0.2917, 0.625, 0.2917, 0.6667, 0.2083, 0.6667, 0.2083, 0.6667, 0.2917, 0.6667, 0.2917, 0.7083, 0.2083, 0.7083, 0.125, 0.625, 0.2083, 0.625, 0.2083, 0.6667, 0.125, 0.6667, 0.125, 0.6667, 0.2083, 0.6667, 0.2083, 0.7083, 0.125, 0.7083, 0.7083, 0.625, 0.7917, 0.625, 0.7917, 0.6667, 0.7083, 0.6667, 0.7083, 0.6667, 0.7917, 0.6667, 0.7917, 0.7083, 0.7083, 0.7083, 0.625, 0.625, 0.7083, 0.625, 0.7083, 0.6667, 0.625, 0.6667, 0.625, 0.6667, 0.7083, 0.6667, 0.7083, 0.7083, 0.625, 0.7083, 0.7917, 0.625, 0.875, 0.625, 0.875, 0.6667, 0.7917, 0.6667, 0.7917, 0.6667, 0.875, 0.6667, 0.875, 0.7083, 0.7917, 0.7083, 0.2917, 0.625, 0.375, 0.625, 0.375, 0.6667, 0.2917, 0.6667, 0.2917, 0.6667, 0.375, 0.6667, 0.375, 0.7083, 0.2917, 0.7083, 0.375, 0.625, 0.625, 0.625, 0.625, 0.6667, 0.375, 0.6667, 0.375, 0.6667, 0.625, 0.6667, 0.625, 0.7083, 0.375, 0.7083, 0.375, 0.02083, 0.625, 0.02083, 0.625, 0.04167, 0.375, 0.04167, 0.375, 0.04167, 0.625, 0.04167, 0.625, 0.08333, 0.375, 0.08333, 0.375, 0.08333, 0.625, 0.08333, 0.625, 0.125, 0.375, 0.125, 0.375, 0.0, 0.625, 0.0, 0.625, 0.02083, 0.375, 0.02083, 0.2083, 0.75, 0.2083, 0.7292, 0.2083, 0.7292, 0.2083, 0.75, 0.2917, 0.7083, 0.2917, 0.7292, 0.2917, 0.7292, 0.2917, 0.7083, 0.2083, 0.7083, 0.2917, 0.7083, 0.2917, 0.7292, 0.2083, 0.7292, 0.125, 0.7083, 0.2083, 0.7083, 0.2083, 0.7292, 0.125, 0.7292, 0.7083, 0.7083, 0.7917, 0.7083, 0.7917, 0.7292, 0.7083, 0.7292, 0.625, 0.7083, 0.7083, 0.7083, 0.7083, 0.7292, 0.625, 0.7292, 0.7917, 0.7083, 0.875, 0.7083, 0.875, 0.7292, 0.7917, 0.7292, 0.2917, 0.7083, 0.375, 0.7083, 0.375, 0.7292, 0.2917, 0.7292, 0.375, 0.7083, 0.625, 0.7083, 0.625, 0.7292, 0.375, 0.7292, 0.375, 0.7292, 0.375, 0.75, 0.625, 0.75, 0.625, 0.7292, 0.375, 0.9167, 0.375, 1.0, 0.625, 1.0, 0.625, 0.9167, 0.2917, 0.7292, 0.2917, 0.75, 0.375, 0.75, 0.375, 0.7292, 0.7917, 0.7292, 0.7917, 0.75, 0.875, 0.75, 0.875, 0.7292, 0.625, 0.7292, 0.625, 0.75, 0.7083, 0.75, 0.7083, 0.7292, 0.7083, 0.7292, 0.7083, 0.75, 0.7917, 0.75, 0.7917, 0.7292, 0.125, 0.7292, 0.125, 0.75, 0.2083, 0.75, 0.2083, 0.7292, 0.375, 0.8333, 0.375, 0.8333, 0.375, 0.9167, 0.375, 0.9167, 0.375, 0.75, 0.375, 0.8333, 0.625, 0.8333, 0.625, 0.75, 0.375, 0.8333, 0.375, 0.9167, 0.625, 0.9167, 0.625, 0.8333, 0.2083, 0.7292, 0.2083, 0.75, 0.2917, 0.75, 0.2917, 0.7292, 0.2917, 0.7292, 0.2917, 0.7292, 0.2917, 0.75, 0.2917, 0.75, 0.2917, 0.625, 0.2917, 0.625, 0.2917, 0.6667, 0.2917, 0.6667, 0.2917, 0.6667, 0.2917, 0.6667, 0.2917, 0.7083, 0.2917, 0.7083, 0.2083, 0.7292, 0.2083, 0.7292, 0.2083, 0.7083, 0.2083, 0.7083, 0.2083, 0.7083, 0.2083, 0.7083, 0.2083, 0.6667, 0.2083, 0.6667, 0.2083, 0.6667, 0.2083, 0.6667, 0.2083, 0.625, 0.2083, 0.625, 0.2083, 0.625, 0.2083, 0.6667, 0.2917, 0.6667, 0.2917, 0.625, 0.2083, 0.6667, 0.2083, 0.7083, 0.2917, 0.7083, 0.2917, 0.6667, 0.125, 0.625, 0.125, 0.6667, 0.2083, 0.6667, 0.2083, 0.625, 0.125, 0.6667, 0.125, 0.7083, 0.2083, 0.7083, 0.2083, 0.6667, 0.7083, 0.625, 0.7083, 0.6667, 0.7917, 0.6667, 0.7917, 0.625, 0.7083, 0.6667, 0.7083, 0.7083, 0.7917, 0.7083, 0.7917, 0.6667, 0.625, 0.625, 0.625, 0.6667, 0.7083, 0.6667, 0.7083, 0.625, 0.625, 0.6667, 0.625, 0.7083, 0.7083, 0.7083, 0.7083, 0.6667, 0.7917, 0.625, 0.7917, 0.6667, 0.875, 0.6667, 0.875, 0.625, 0.7917, 0.6667, 0.7917, 0.7083, 0.875, 0.7083, 0.875, 0.6667, 0.2917, 0.625, 0.2917, 0.6667, 0.375, 0.6667, 0.375, 0.625, 0.2917, 0.6667, 0.2917, 0.7083, 0.375, 0.7083, 0.375, 0.6667, 0.375, 0.625, 0.375, 0.6667, 0.625, 0.6667, 0.625, 0.625, 0.375, 0.6667, 0.375, 0.7083, 0.625, 0.7083, 0.625, 0.6667, 0.375, 0.02083, 0.375, 0.04167, 0.625, 0.04167, 0.625, 0.02083, 0.375, 0.04167, 0.375, 0.08333, 0.625, 0.08333, 0.625, 0.04167, 0.375, 0.08333, 0.375, 0.125, 0.625, 0.125, 0.625, 0.08333, 0.375, 0.0, 0.375, 0.02083, 0.625, 0.02083, 0.625, 0.0, 0.2083, 0.75, 0.2083, 0.75, 0.2083, 0.7292, 0.2083, 0.7292, 0.2917, 0.7083, 0.2917, 0.7083, 0.2917, 0.7292, 0.2917, 0.7292, 0.2083, 0.7083, 0.2083, 0.7292, 0.2917, 0.7292, 0.2917, 0.7083, 0.125, 0.7083, 0.125, 0.7292, 0.2083, 0.7292, 0.2083, 0.7083, 0.7083, 0.7083, 0.7083, 0.7292, 0.7917, 0.7292, 0.7917, 0.7083, 0.625, 0.7083, 0.625, 0.7292, 0.7083, 0.7292, 0.7083, 0.7083, 0.7917, 0.7083, 0.7917, 0.7292, 0.875, 0.7292, 0.875, 0.7083, 0.2917, 0.7083, 0.2917, 0.7292, 0.375, 0.7292, 0.375, 0.7083, 0.375, 0.7083, 0.375, 0.7292, 0.625, 0.7292, 0.625, 0.7083])
me_cube_005.update()
me_cube_006 = bpy.data.meshes.new('Cube.006')
me_cube_006.from_pydata([(-1.0, -0.9681, -1.928), (-1.0, -0.9681, 1.0), (9.189, -0.9681, -1.928), (10.46, -0.9681, 1.0), (1.822, -0.9681, -1.928), (6.368, -0.9681, -1.928), (5.793, -0.9681, 1.0), (2.396, -0.9681, 1.0), (-1.211, 20.19, 0.2292), (-1.476, 14.89, 0.2292), (-1.211, 9.594, 0.2292), (-1.0, 4.303, -0.05916), (-1.0, 4.303, 1.0), (-1.211, 9.594, 1.0), (-1.476, 14.89, 1.0), (-1.211, 20.19, 1.0), (9.189, 4.302, -0.05917), (8.978, 9.594, 0.2292), (8.713, 14.89, 0.2292), (8.978, 20.19, 0.2292), (8.978, 20.19, 1.0), (8.713, 14.89, 1.0), (8.978, 9.594, 1.0), (9.189, 4.302, 1.0), (5.582, 20.19, 1.0), (5.317, 14.89, 1.0), (5.582, 9.594, 1.0), (5.793, 4.303, 1.0), (2.185, 20.19, 1.0), (1.92, 14.89, 1.0), (2.185, 9.594, 1.0), (2.396, 4.303, 1.0), (2.185, 20.19, 0.2292), (1.92, 14.89, 0.2292), (2.185, 9.594, 0.2292), (2.396, 4.303, -0.05916), (5.582, 20.19, 0.2292), (5.317, 14.89, 0.2292), (5.582, 9.594, 0.2292), (5.793, 4.303, -0.05917), (2.396, -0.9681, -3.45), (5.793, -0.9681, -3.45), (2.396, 4.302, -0.4853), (5.793, 4.302, -0.4853), (2.185, 20.19, -0.1852), (1.92, 14.89, -0.1852), (2.185, 9.594, -0.1852), (5.582, 20.19, -0.1852), (5.317, 14.89, -0.1852), (5.582, 9.594, -0.1852), (-1.0, 0.2307, -0.8338), (9.189, 0.2302, 1.0), (5.793, 0.2324, 1.0), (2.396, 0.2324, 1.0), (2.396, 0.2303, -0.8338), (5.793, 0.2303, -0.8338), (-1.0, 0.2324, 1.0), (9.189, 0.2307, -0.8338), (2.396, 0.2319, -1.928), (5.793, 0.2319, -1.928), (-1.047, 22.84, 0.2292), (-1.047, 22.84, 1.0), (9.143, 22.84, 0.2292), (9.143, 22.84, 1.0), (5.746, 22.84, 1.0), (2.35, 22.84, 1.0), (2.35, 22.84, 0.2292), (5.746, 22.84, 0.2292), (2.35, 22.84, -0.1852), (5.746, 22.84, -0.1852), (9.189, 46.7, -1.928), (9.189, 46.7, 1.0), (-1.0, 46.7, -1.928), (-2.273, 46.7, 1.0), (6.368, 46.7, -1.928), (1.822, 46.7, -1.928), (2.396, 46.7, 1.0), (5.793, 46.7, 1.0), (9.189, 25.52, 0.2292), (9.316, 30.81, 0.2292), (9.475, 36.11, 0.2292), (9.316, 41.41, -0.05916), (9.316, 41.41, 1.0), (9.475, 36.11, 1.0), (9.316, 30.81, 1.0), (9.189, 25.52, 1.0), (-0.8736, 41.41, -0.05916), (-0.7142, 36.11, 0.2292), (-0.8733, 30.81, 0.2292), (-1.0, 25.52, 0.2292), (-1.0, 25.52, 1.0), (-0.8733, 30.81, 1.0), (-0.7142, 36.11, 1.0), (-0.8733, 41.41, 1.0), (2.396, 25.52, 1.0), (2.523, 30.81, 1.0), (2.682, 36.11, 1.0), (2.523, 41.41, 1.0), (5.793, 25.52, 1.0), (5.92, 30.81, 1.0), (6.079, 36.11, 1.0), (5.92, 41.41, 1.0), (5.793, 25.52, 0.2292), (5.92, 30.81, 0.2292), (6.079, 36.11, 0.2292), (5.92, 41.41, -0.05916), (2.396, 25.52, 0.2292), (2.523, 30.81, 0.2292), (2.682, 36.11, 0.2292), (2.523, 41.41, -0.05916), (5.793, 46.7, -3.45), (2.396, 46.7, -3.45), (5.919, 41.41, -0.4853), (2.523, 41.41, -0.4853), (5.793, 25.52, -0.1852), (5.92, 30.81, -0.1852), (6.079, 36.11, -0.1852), (2.396, 25.52, -0.1852), (2.523, 30.81, -0.1852), (2.682, 36.11, -0.1852), (9.191, 45.5, -0.8338), (-0.9982, 45.5, 1.0), (2.398, 45.5, 1.0), (5.795, 45.5, 1.0), (5.795, 45.5, -0.8338), (2.398, 45.5, -0.8338), (9.191, 45.5, 1.0), (-0.9986, 45.5, -0.8338), (5.794, 45.5, -1.928), (2.397, 45.5, -1.928), (9.144, 22.87, 0.2292), (9.144, 22.87, 1.0), (-1.045, 22.87, 0.2292), (-1.045, 22.87, 1.0), (2.351, 22.87, 1.0), (5.748, 22.87, 1.0), (5.748, 22.87, 0.2292), (2.351, 22.87, 0.2292), (5.748, 22.87, -0.1852), (2.351, 22.87, -0.1852)], [], [(57, 51, 3, 2), (4, 7, 1, 0), (55, 57, 2, 5), (53, 56, 1, 7), (51, 52, 6, 3), (52, 53, 7, 6), (50, 54, 4, 0), (33, 32, 44, 45), (2, 3, 6, 5), (5, 6, 7, 4), (67, 36, 47, 69), (60, 66, 32, 8), (8, 32, 33, 9), (9, 33, 34, 10), (10, 34, 35, 11), (64, 65, 28, 24), (24, 28, 29, 25), (25, 29, 30, 26), (26, 30, 31, 27), (63, 64, 24, 20), (20, 24, 25, 21), (21, 25, 26, 22), (22, 26, 27, 23), (65, 61, 15, 28), (28, 15, 14, 29), (29, 14, 13, 30), (30, 13, 12, 31), (67, 62, 19, 36), (36, 19, 18, 37), (37, 18, 17, 38), (38, 17, 16, 39), (62, 63, 20, 19), (19, 20, 21, 18), (18, 21, 22, 17), (17, 22, 23, 16), (50, 56, 12, 11), (11, 12, 13, 10), (10, 13, 14, 9), (9, 14, 15, 8), (58, 59, 41, 40), (68, 69, 47, 44), (44, 47, 48, 45), (45, 48, 49, 46), (46, 49, 43, 42), (54, 35, 42, 58), (36, 37, 48, 47), (34, 33, 45, 46), (55, 5, 41, 59), (37, 38, 49, 48), (35, 34, 46, 42), (38, 39, 43, 49), (5, 4, 40, 41), (39, 55, 59, 43), (4, 54, 58, 40), (42, 43, 59, 58), (0, 1, 56, 50), (11, 35, 54, 50), (27, 31, 53, 52), (23, 27, 52, 51), (31, 12, 56, 53), (39, 16, 57, 55), (16, 23, 51, 57), (8, 15, 61, 60), (32, 66, 68, 44), (127, 121, 73, 72), (74, 77, 71, 70), (125, 127, 72, 75), (123, 126, 71, 77), (121, 122, 76, 73), (122, 123, 77, 76), (120, 124, 74, 70), (103, 102, 114, 115), (72, 73, 76, 75), (75, 76, 77, 74), (137, 106, 117, 139), (130, 136, 102, 78), (78, 102, 103, 79), (79, 103, 104, 80), (80, 104, 105, 81), (134, 135, 98, 94), (94, 98, 99, 95), (95, 99, 100, 96), (96, 100, 101, 97), (133, 134, 94, 90), (90, 94, 95, 91), (91, 95, 96, 92), (92, 96, 97, 93), (135, 131, 85, 98), (98, 85, 84, 99), (99, 84, 83, 100), (100, 83, 82, 101), (137, 132, 89, 106), (106, 89, 88, 107), (107, 88, 87, 108), (108, 87, 86, 109), (132, 133, 90, 89), (89, 90, 91, 88), (88, 91, 92, 87), (87, 92, 93, 86), (120, 126, 82, 81), (81, 82, 83, 80), (80, 83, 84, 79), (79, 84, 85, 78), (128, 129, 111, 110), (138, 139, 117, 114), (114, 117, 118, 115), (115, 118, 119, 116), (116, 119, 113, 112), (124, 105, 112, 128), (106, 107, 118, 117), (104, 103, 115, 116), (125, 75, 111, 129), (107, 108, 119, 118), (105, 104, 116, 112), (108, 109, 113, 119), (75, 74, 110, 111), (109, 125, 129, 113), (74, 124, 128, 110), (112, 113, 129, 128), (70, 71, 126, 120), (81, 105, 124, 120), (97, 101, 123, 122), (93, 97, 122, 121), (101, 82, 126, 123), (109, 86, 127, 125), (86, 93, 121, 127), (78, 85, 131, 130), (102, 136, 138, 114), (69, 68, 66, 60, 61, 65, 64, 63, 62, 67), (139, 138, 136, 130, 131, 135, 134, 133, 132, 137)])
me_cube_006.polygons.foreach_set('use_smooth', [1, 0, 1, 0, 0, 0, 1, 0, 0, 0, 0, 0, 0, 0, 0, 0, 0, 0, 0, 0, 0, 0, 0, 0, 0, 0, 0, 0, 0, 0, 0, 0, 0, 0, 0, 0, 0, 0, 0, 1, 0, 0, 0, 0, 1, 0, 0, 1, 0, 0, 0, 0, 1, 1, 1, 0, 1, 0, 0, 0, 1, 1, 0, 0, 1, 0, 1, 0, 0, 0, 1, 0, 0, 0, 0, 0, 0, 0, 0, 0, 0, 0, 0, 0, 0, 0, 0, 0, 0, 0, 0, 0, 0, 0, 0, 0, 0, 0, 0, 0, 0, 0, 0, 1, 0, 0, 0, 0, 1, 0, 0, 1, 0, 0, 0, 0, 1, 1, 1, 0, 1, 0, 0, 0, 1, 1, 0, 0, 0, 0])
_uv = me_cube_006.uv_layers.new(name='UVMap')
_uv.uv.foreach_set('vector', [0.375, 0.7437, 0.625, 0.7437, 0.625, 0.75, 0.375, 0.75, 0.375, 0.9167, 0.625, 0.9167, 0.625, 1.0, 0.375, 1.0, 0.2917, 0.7437, 0.375, 0.7437, 0.375, 0.75, 0.2917, 0.75, 0.7917, 0.7437, 0.875, 0.7437, 0.875, 0.75, 0.7917, 0.75, 0.625, 0.7437, 0.7083, 0.7437, 0.7083, 0.75, 0.625, 0.75, 0.7083, 0.7437, 0.7917, 0.7437, 0.7917, 0.75, 0.7083, 0.75, 0.125, 0.7437, 0.2083, 0.7437, 0.2083, 0.75, 0.125, 0.75, 0.2083, 0.6667, 0.2083, 0.6389, 0.2083, 0.6389, 0.2083, 0.6667, 0.375, 0.75, 0.625, 0.75, 0.625, 0.8333, 0.375, 0.8333, 0.375, 0.8333, 0.625, 0.8333, 0.625, 0.9167, 0.375, 0.9167, 0.2917, 0.625, 0.2917, 0.6389, 0.2917, 0.6389, 0.2917, 0.625, 0.125, 0.625, 0.2083, 0.625, 0.2083, 0.6389, 0.125, 0.6389, 0.125, 0.6389, 0.2083, 0.6389, 0.2083, 0.6667, 0.125, 0.6667, 0.125, 0.6667, 0.2083, 0.6667, 0.2083, 0.6944, 0.125, 0.6944, 0.125, 0.6944, 0.2083, 0.6944, 0.2083, 0.7222, 0.125, 0.7222, 0.7083, 0.625, 0.7917, 0.625, 0.7917, 0.6389, 0.7083, 0.6389, 0.7083, 0.6389, 0.7917, 0.6389, 0.7917, 0.6667, 0.7083, 0.6667, 0.7083, 0.6667, 0.7917, 0.6667, 0.7917, 0.6944, 0.7083, 0.6944, 0.7083, 0.6944, 0.7917, 0.6944, 0.7917, 0.7222, 0.7083, 0.7222, 0.625, 0.625, 0.7083, 0.625, 0.7083, 0.6389, 0.625, 0.6389, 0.625, 0.6389, 0.7083, 0.6389, 0.7083, 0.6667, 0.625, 0.6667, 0.625, 0.6667, 0.7083, 0.6667, 0.7083, 0.6944, 0.625, 0.6944, 0.625, 0.6944, 0.7083, 0.6944, 0.7083, 0.7222, 0.625, 0.7222, 0.7917, 0.625, 0.875, 0.625, 0.875, 0.6389, 0.7917, 0.6389, 0.7917, 0.6389, 0.875, 0.6389, 0.875, 0.6667, 0.7917, 0.6667, 0.7917, 0.6667, 0.875, 0.6667, 0.875, 0.6944, 0.7917, 0.6944, 0.7917, 0.6944, 0.875, 0.6944, 0.875, 0.7222, 0.7917, 0.7222, 0.2917, 0.625, 0.375, 0.625, 0.375, 0.6389, 0.2917, 0.6389, 0.2917, 0.6389, 0.375, 0.6389, 0.375, 0.6667, 0.2917, 0.6667, 0.2917, 0.6667, 0.375, 0.6667, 0.375, 0.6944, 0.2917, 0.6944, 0.2917, 0.6944, 0.375, 0.6944, 0.375, 0.7222, 0.2917, 0.7222, 0.375, 0.625, 0.625, 0.625, 0.625, 0.6389, 0.375, 0.6389, 0.375, 0.6389, 0.625, 0.6389, 0.625, 0.6667, 0.375, 0.6667, 0.375, 0.6667, 0.625, 0.6667, 0.625, 0.6944, 0.375, 0.6944, 0.375, 0.6944, 0.625, 0.6944, 0.625, 0.7222, 0.375, 0.7222, 0.375, 0.006308, 0.625, 0.006308, 0.625, 0.02778, 0.375, 0.02778, 0.375, 0.02778, 0.625, 0.02778, 0.625, 0.05556, 0.375, 0.05556, 0.375, 0.05556, 0.625, 0.05556, 0.625, 0.08333, 0.375, 0.08333, 0.375, 0.08333, 0.625, 0.08333, 0.625, 0.1111, 0.375, 0.1111, 0.2083, 0.7437, 0.2917, 0.7437, 0.2917, 0.75, 0.2083, 0.75, 0.2083, 0.625, 0.2917, 0.625, 0.2917, 0.6389, 0.2083, 0.6389, 0.2083, 0.6389, 0.2917, 0.6389, 0.2917, 0.6667, 0.2083, 0.6667, 0.2083, 0.6667, 0.2917, 0.6667, 0.2917, 0.6944, 0.2083, 0.6944, 0.2083, 0.6944, 0.2917, 0.6944, 0.2917, 0.7222, 0.2083, 0.7222, 0.2083, 0.7437, 0.2083, 0.7222, 0.2083, 0.7222, 0.2083, 0.7437, 0.2917, 0.6389, 0.2917, 0.6667, 0.2917, 0.6667, 0.2917, 0.6389, 0.2083, 0.6944, 0.2083, 0.6667, 0.2083, 0.6667, 0.2083, 0.6944, 0.2917, 0.7437, 0.2917, 0.75, 0.2917, 0.75, 0.2917, 0.7437, 0.2917, 0.6667, 0.2917, 0.6944, 0.2917, 0.6944, 0.2917, 0.6667, 0.2083, 0.7222, 0.2083, 0.6944, 0.2083, 0.6944, 0.2083, 0.7222, 0.2917, 0.6944, 0.2917, 0.7222, 0.2917, 0.7222, 0.2917, 0.6944, 0.375, 0.8333, 0.375, 0.9167, 0.375, 0.9167, 0.375, 0.8333, 0.2917, 0.7222, 0.2917, 0.7437, 0.2917, 0.7437, 0.2917, 0.7222, 0.2083, 0.75, 0.2083, 0.7437, 0.2083, 0.7437, 0.2083, 0.75, 0.2083, 0.7222, 0.2917, 0.7222, 0.2917, 0.7437, 0.2083, 0.7437, 0.375, 0.0, 0.625, 0.0, 0.625, 0.006308, 0.375, 0.006308, 0.125, 0.7222, 0.2083, 0.7222, 0.2083, 0.7437, 0.125, 0.7437, 0.7083, 0.7222, 0.7917, 0.7222, 0.7917, 0.7437, 0.7083, 0.7437, 0.625, 0.7222, 0.7083, 0.7222, 0.7083, 0.7437, 0.625, 0.7437, 0.7917, 0.7222, 0.875, 0.7222, 0.875, 0.7437, 0.7917, 0.7437, 0.2917, 0.7222, 0.375, 0.7222, 0.375, 0.7437, 0.2917, 0.7437, 0.375, 0.7222, 0.625, 0.7222, 0.625, 0.7437, 0.375, 0.7437, 0.375, 0.1111, 0.625, 0.1111, 0.625, 0.125, 0.375, 0.125, 0.2083, 0.6389, 0.2083, 0.625, 0.2083, 0.625, 0.2083, 0.6389, 0.375, 0.7437, 0.625, 0.7437, 0.625, 0.75, 0.375, 0.75, 0.375, 0.9167, 0.625, 0.9167, 0.625, 1.0, 0.375, 1.0, 0.2917, 0.7437, 0.375, 0.7437, 0.375, 0.75, 0.2917, 0.75, 0.7917, 0.7437, 0.875, 0.7437, 0.875, 0.75, 0.7917, 0.75, 0.625, 0.7437, 0.7083, 0.7437, 0.7083, 0.75, 0.625, 0.75, 0.7083, 0.7437, 0.7917, 0.7437, 0.7917, 0.75, 0.7083, 0.75, 0.125, 0.7437, 0.2083, 0.7437, 0.2083, 0.75, 0.125, 0.75, 0.2083, 0.6667, 0.2083, 0.6389, 0.2083, 0.6389, 0.2083, 0.6667, 0.375, 0.75, 0.625, 0.75, 0.625, 0.8333, 0.375, 0.8333, 0.375, 0.8333, 0.625, 0.8333, 0.625, 0.9167, 0.375, 0.9167, 0.2917, 0.625, 0.2917, 0.6389, 0.2917, 0.6389, 0.2917, 0.625, 0.125, 0.625, 0.2083, 0.625, 0.2083, 0.6389, 0.125, 0.6389, 0.125, 0.6389, 0.2083, 0.6389, 0.2083, 0.6667, 0.125, 0.6667, 0.125, 0.6667, 0.2083, 0.6667, 0.2083, 0.6944, 0.125, 0.6944, 0.125, 0.6944, 0.2083, 0.6944, 0.2083, 0.7222, 0.125, 0.7222, 0.7083, 0.625, 0.7917, 0.625, 0.7917, 0.6389, 0.7083, 0.6389, 0.7083, 0.6389, 0.7917, 0.6389, 0.7917, 0.6667, 0.7083, 0.6667, 0.7083, 0.6667, 0.7917, 0.6667, 0.7917, 0.6944, 0.7083, 0.6944, 0.7083, 0.6944, 0.7917, 0.6944, 0.7917, 0.7222, 0.7083, 0.7222, 0.625, 0.625, 0.7083, 0.625, 0.7083, 0.6389, 0.625, 0.6389, 0.625, 0.6389, 0.7083, 0.6389, 0.7083, 0.6667, 0.625, 0.6667, 0.625, 0.6667, 0.7083, 0.6667, 0.7083, 0.6944, 0.625, 0.6944, 0.625, 0.6944, 0.7083, 0.6944, 0.7083, 0.7222, 0.625, 0.7222, 0.7917, 0.625, 0.875, 0.625, 0.875, 0.6389, 0.7917, 0.6389, 0.7917, 0.6389, 0.875, 0.6389, 0.875, 0.6667, 0.7917, 0.6667, 0.7917, 0.6667, 0.875, 0.6667, 0.875, 0.6944, 0.7917, 0.6944, 0.7917, 0.6944, 0.875, 0.6944, 0.875, 0.7222, 0.7917, 0.7222, 0.2917, 0.625, 0.375, 0.625, 0.375, 0.6389, 0.2917, 0.6389, 0.2917, 0.6389, 0.375, 0.6389, 0.375, 0.6667, 0.2917, 0.6667, 0.2917, 0.6667, 0.375, 0.6667, 0.375, 0.6944, 0.2917, 0.6944, 0.2917, 0.6944, 0.375, 0.6944, 0.375, 0.7222, 0.2917, 0.7222, 0.375, 0.625, 0.625, 0.625, 0.625, 0.6389, 0.375, 0.6389, 0.375, 0.6389, 0.625, 0.6389, 0.625, 0.6667, 0.375, 0.6667, 0.375, 0.6667, 0.625, 0.6667, 0.625, 0.6944, 0.375, 0.6944, 0.375, 0.6944, 0.625, 0.6944, 0.625, 0.7222, 0.375, 0.7222, 0.375, 0.006308, 0.625, 0.006308, 0.625, 0.02778, 0.375, 0.02778, 0.375, 0.02778, 0.625, 0.02778, 0.625, 0.05556, 0.375, 0.05556, 0.375, 0.05556, 0.625, 0.05556, 0.625, 0.08333, 0.375, 0.08333, 0.375, 0.08333, 0.625, 0.08333, 0.625, 0.1111, 0.375, 0.1111, 0.2083, 0.7437, 0.2917, 0.7437, 0.2917, 0.75, 0.2083, 0.75, 0.2083, 0.625, 0.2917, 0.625, 0.2917, 0.6389, 0.2083, 0.6389, 0.2083, 0.6389, 0.2917, 0.6389, 0.2917, 0.6667, 0.2083, 0.6667, 0.2083, 0.6667, 0.2917, 0.6667, 0.2917, 0.6944, 0.2083, 0.6944, 0.2083, 0.6944, 0.2917, 0.6944, 0.2917, 0.7222, 0.2083, 0.7222, 0.2083, 0.7437, 0.2083, 0.7222, 0.2083, 0.7222, 0.2083, 0.7437, 0.2917, 0.6389, 0.2917, 0.6667, 0.2917, 0.6667, 0.2917, 0.6389, 0.2083, 0.6944, 0.2083, 0.6667, 0.2083, 0.6667, 0.2083, 0.6944, 0.2917, 0.7437, 0.2917, 0.75, 0.2917, 0.75, 0.2917, 0.7437, 0.2917, 0.6667, 0.2917, 0.6944, 0.2917, 0.6944, 0.2917, 0.6667, 0.2083, 0.7222, 0.2083, 0.6944, 0.2083, 0.6944, 0.2083, 0.7222, 0.2917, 0.6944, 0.2917, 0.7222, 0.2917, 0.7222, 0.2917, 0.6944, 0.375, 0.8333, 0.375, 0.9167, 0.375, 0.9167, 0.375, 0.8333, 0.2917, 0.7222, 0.2917, 0.7437, 0.2917, 0.7437, 0.2917, 0.7222, 0.2083, 0.75, 0.2083, 0.7437, 0.2083, 0.7437, 0.2083, 0.75, 0.2083, 0.7222, 0.2917, 0.7222, 0.2917, 0.7437, 0.2083, 0.7437, 0.375, 0.0, 0.625, 0.0, 0.625, 0.006308, 0.375, 0.006308, 0.125, 0.7222, 0.2083, 0.7222, 0.2083, 0.7437, 0.125, 0.7437, 0.7083, 0.7222, 0.7917, 0.7222, 0.7917, 0.7437, 0.7083, 0.7437, 0.625, 0.7222, 0.7083, 0.7222, 0.7083, 0.7437, 0.625, 0.7437, 0.7917, 0.7222, 0.875, 0.7222, 0.875, 0.7437, 0.7917, 0.7437, 0.2917, 0.7222, 0.375, 0.7222, 0.375, 0.7437, 0.2917, 0.7437, 0.375, 0.7222, 0.625, 0.7222, 0.625, 0.7437, 0.375, 0.7437, 0.375, 0.1111, 0.625, 0.1111, 0.625, 0.125, 0.375, 0.125, 0.2083, 0.6389, 0.2083, 0.625, 0.2083, 0.625, 0.2083, 0.6389, 0.2917, 0.625, 0.2083, 0.625, 0.2083, 0.625, 0.375, 0.125, 0.875, 0.625, 0.7917, 0.625, 0.7083, 0.625, 0.625, 0.625, 0.375, 0.625, 0.2917, 0.625, 0.2917, 0.625, 0.2083, 0.625, 0.2083, 0.625, 0.375, 0.125, 0.875, 0.625, 0.7917, 0.625, 0.7083, 0.625, 0.625, 0.625, 0.375, 0.625, 0.2917, 0.625])
me_cube_006.update()
me_cube_008 = bpy.data.meshes.new('Cube.008')
me_cube_008.from_pydata([(-4.777, -15.29, -4.45), (-4.777, -15.29, 0.0), (4.777, -15.29, -4.45), (4.777, -15.29, 0.0), (-1.592, -15.29, -4.45), (1.592, -15.29, -4.45), (1.592, -15.29, 0.0), (-1.592, -15.29, 0.0), (-1.592, -15.29, -4.864), (1.592, -15.29, -4.864), (-4.384, 0.0, -0.7708), (-4.384, -5.098, -0.7708), (-4.694, -10.2, -1.834), (-4.687, -10.2, 0.0), (-4.384, -5.098, 0.0), (-4.384, 0.0, 0.0), (4.694, -10.2, -1.834), (4.384, -5.098, -0.7708), (4.384, 0.0, -0.7708), (4.384, 0.0, 0.0), (4.384, -5.098, 0.0), (4.687, -10.2, 0.0), (1.461, 0.0, 0.0), (1.461, -5.098, 0.0), (1.562, -10.2, 0.0), (-1.461, 0.0, 0.0), (-1.461, -5.098, 0.0), (-1.562, -10.2, 0.0), (-1.461, 0.0, -0.7708), (-1.461, -5.098, -0.7708), (-1.563, -10.2, -1.834), (1.461, 0.0, -0.7708), (1.461, -5.098, -0.7708), (1.563, -10.2, -1.834), (-1.461, 0.0, -1.185), (-1.461, -5.098, -1.185), (-1.565, -10.2, -2.248), (1.461, 0.0, -1.185), (1.461, -5.098, -1.185), (1.565, -10.2, -2.248), (-4.777, -12.75, -2.928), (4.777, -12.75, 0.0), (1.592, -12.75, 0.0), (-1.592, -12.75, 0.0), (-1.592, -12.75, -2.928), (1.592, -12.75, -2.928), (-1.592, -12.75, -3.342), (1.592, -12.75, -3.342), (-4.777, -12.75, 0.0), (4.777, -12.75, -2.928), (-4.777, 15.29, -4.45), (-4.777, 15.29, 0.0), (4.777, 15.29, -4.45), (4.777, 15.29, 0.0), (-1.592, 15.29, -4.45), (1.592, 15.29, -4.45), (1.592, 15.29, 0.0), (-1.592, 15.29, 0.0), (-1.592, 15.29, -4.864), (1.592, 15.29, -4.864), (-4.384, 5.098, -0.7708), (-4.694, 10.2, -1.834), (-4.687, 10.2, 0.0), (-4.384, 5.098, 0.0), (4.694, 10.2, -1.834), (4.384, 5.098, -0.7708), (4.384, 5.098, 0.0), (4.687, 10.2, 0.0), (1.461, 5.098, 0.0), (1.562, 10.2, 0.0), (-1.461, 5.098, 0.0), (-1.562, 10.2, 0.0), (-1.461, 5.098, -0.7708), (-1.563, 10.2, -1.834), (1.461, 5.098, -0.7708), (1.563, 10.2, -1.834), (-1.461, 5.098, -1.185), (-1.565, 10.2, -2.248), (1.461, 5.098, -1.185), (1.565, 10.2, -2.248), (-4.777, 12.75, -2.928), (4.777, 12.75, 0.0), (1.592, 12.75, 0.0), (-1.592, 12.75, 0.0), (-1.592, 12.75, -2.928), (1.592, 12.75, -2.928), (-1.592, 12.75, -3.342), (1.592, 12.75, -3.342), (-4.777, 12.75, 0.0), (4.777, 12.75, -2.928)], [], [(49, 41, 3, 2), (4, 7, 1, 0), (45, 49, 2, 5), (43, 48, 1, 7), (41, 42, 6, 3), (42, 43, 7, 6), (40, 44, 4, 0), (5, 4, 8, 9), (2, 3, 6, 5), (5, 6, 7, 4), (46, 47, 9, 8), (45, 5, 9, 47), (31, 32, 38, 37), (32, 33, 39, 38), (44, 30, 36, 46), (30, 29, 35, 36), (29, 28, 34, 35), (34, 37, 38, 35), (35, 38, 39, 36), (10, 28, 29, 11), (11, 29, 30, 12), (22, 25, 26, 23), (23, 26, 27, 24), (19, 22, 23, 20), (20, 23, 24, 21), (25, 15, 14, 26), (26, 14, 13, 27), (31, 18, 17, 32), (32, 17, 16, 33), (18, 19, 20, 17), (17, 20, 21, 16), (40, 48, 13, 12), (12, 13, 14, 11), (11, 14, 15, 10), (0, 1, 48, 40), (4, 44, 46, 8), (33, 45, 47, 39), (36, 39, 47, 46), (12, 30, 44, 40), (24, 27, 43, 42), (21, 24, 42, 41), (27, 13, 48, 43), (33, 16, 49, 45), (16, 21, 41, 49), (89, 52, 53, 81), (54, 50, 51, 57), (85, 55, 52, 89), (83, 57, 51, 88), (81, 53, 56, 82), (82, 56, 57, 83), (80, 50, 54, 84), (55, 59, 58, 54), (52, 55, 56, 53), (55, 54, 57, 56), (86, 58, 59, 87), (85, 87, 59, 55), (31, 37, 78, 74), (74, 78, 79, 75), (84, 86, 77, 73), (73, 77, 76, 72), (72, 76, 34, 28), (34, 76, 78, 37), (76, 77, 79, 78), (10, 60, 72, 28), (60, 61, 73, 72), (22, 68, 70, 25), (68, 69, 71, 70), (19, 66, 68, 22), (66, 67, 69, 68), (25, 70, 63, 15), (70, 71, 62, 63), (31, 74, 65, 18), (74, 75, 64, 65), (18, 65, 66, 19), (65, 64, 67, 66), (80, 61, 62, 88), (61, 60, 63, 62), (60, 10, 15, 63), (50, 80, 88, 51), (54, 58, 86, 84), (75, 79, 87, 85), (77, 86, 87, 79), (61, 80, 84, 73), (69, 82, 83, 71), (67, 81, 82, 69), (71, 83, 88, 62), (75, 85, 89, 64), (64, 89, 81, 67)])
me_cube_008.polygons.foreach_set('use_smooth', [0, 0, 1, 0, 0, 0, 1, 0, 0, 0, 1, 0, 0, 0, 0, 0, 0, 0, 0, 0, 0, 0, 0, 0, 0, 0, 0, 0, 0, 0, 0, 0, 0, 0, 0, 1, 0, 1, 1, 0, 0, 0, 1, 0, 0, 0, 1, 0, 0, 0, 1, 0, 0, 0, 1, 0, 0, 0, 0, 0, 0, 0, 0, 0, 0, 0, 0, 0, 0, 0, 0, 0, 0, 0, 0, 0, 0, 0, 0, 1, 0, 1, 1, 0, 0, 0, 1, 0])
_uv = me_cube_008.uv_layers.new(name='UVMap')
_uv.uv.foreach_set('vector', [0.375, 0.7292, 0.625, 0.7292, 0.625, 0.75, 0.375, 0.75, 0.375, 0.9167, 0.625, 0.9167, 0.625, 1.0, 0.375, 1.0, 0.2917, 0.7292, 0.375, 0.7292, 0.375, 0.75, 0.2917, 0.75, 0.7917, 0.7292, 0.875, 0.7292, 0.875, 0.75, 0.7917, 0.75, 0.625, 0.7292, 0.7083, 0.7292, 0.7083, 0.75, 0.625, 0.75, 0.7083, 0.7292, 0.7917, 0.7292, 0.7917, 0.75, 0.7083, 0.75, 0.125, 0.7292, 0.2083, 0.7292, 0.2083, 0.75, 0.125, 0.75, 0.375, 0.8333, 0.375, 0.9167, 0.375, 0.9167, 0.375, 0.8333, 0.375, 0.75, 0.625, 0.75, 0.625, 0.8333, 0.375, 0.8333, 0.375, 0.8333, 0.625, 0.8333, 0.625, 0.9167, 0.375, 0.9167, 0.2083, 0.7292, 0.2917, 0.7292, 0.2917, 0.75, 0.2083, 0.75, 0.2917, 0.7292, 0.2917, 0.75, 0.2917, 0.75, 0.2917, 0.7292, 0.2917, 0.625, 0.2917, 0.6667, 0.2917, 0.6667, 0.2917, 0.625, 0.2917, 0.6667, 0.2917, 0.7083, 0.2917, 0.7083, 0.2917, 0.6667, 0.2083, 0.7292, 0.2083, 0.7083, 0.2083, 0.7083, 0.2083, 0.7292, 0.2083, 0.7083, 0.2083, 0.6667, 0.2083, 0.6667, 0.2083, 0.7083, 0.2083, 0.6667, 0.2083, 0.625, 0.2083, 0.625, 0.2083, 0.6667, 0.2083, 0.625, 0.2917, 0.625, 0.2917, 0.6667, 0.2083, 0.6667, 0.2083, 0.6667, 0.2917, 0.6667, 0.2917, 0.7083, 0.2083, 0.7083, 0.125, 0.625, 0.2083, 0.625, 0.2083, 0.6667, 0.125, 0.6667, 0.125, 0.6667, 0.2083, 0.6667, 0.2083, 0.7083, 0.125, 0.7083, 0.7083, 0.625, 0.7917, 0.625, 0.7917, 0.6667, 0.7083, 0.6667, 0.7083, 0.6667, 0.7917, 0.6667, 0.7917, 0.7083, 0.7083, 0.7083, 0.625, 0.625, 0.7083, 0.625, 0.7083, 0.6667, 0.625, 0.6667, 0.625, 0.6667, 0.7083, 0.6667, 0.7083, 0.7083, 0.625, 0.7083, 0.7917, 0.625, 0.875, 0.625, 0.875, 0.6667, 0.7917, 0.6667, 0.7917, 0.6667, 0.875, 0.6667, 0.875, 0.7083, 0.7917, 0.7083, 0.2917, 0.625, 0.375, 0.625, 0.375, 0.6667, 0.2917, 0.6667, 0.2917, 0.6667, 0.375, 0.6667, 0.375, 0.7083, 0.2917, 0.7083, 0.375, 0.625, 0.625, 0.625, 0.625, 0.6667, 0.375, 0.6667, 0.375, 0.6667, 0.625, 0.6667, 0.625, 0.7083, 0.375, 0.7083, 0.375, 0.02083, 0.625, 0.02083, 0.625, 0.04167, 0.375, 0.04167, 0.375, 0.04167, 0.625, 0.04167, 0.625, 0.08333, 0.375, 0.08333, 0.375, 0.08333, 0.625, 0.08333, 0.625, 0.125, 0.375, 0.125, 0.375, 0.0, 0.625, 0.0, 0.625, 0.02083, 0.375, 0.02083, 0.2083, 0.75, 0.2083, 0.7292, 0.2083, 0.7292, 0.2083, 0.75, 0.2917, 0.7083, 0.2917, 0.7292, 0.2917, 0.7292, 0.2917, 0.7083, 0.2083, 0.7083, 0.2917, 0.7083, 0.2917, 0.7292, 0.2083, 0.7292, 0.125, 0.7083, 0.2083, 0.7083, 0.2083, 0.7292, 0.125, 0.7292, 0.7083, 0.7083, 0.7917, 0.7083, 0.7917, 0.7292, 0.7083, 0.7292, 0.625, 0.7083, 0.7083, 0.7083, 0.7083, 0.7292, 0.625, 0.7292, 0.7917, 0.7083, 0.875, 0.7083, 0.875, 0.7292, 0.7917, 0.7292, 0.2917, 0.7083, 0.375, 0.7083, 0.375, 0.7292, 0.2917, 0.7292, 0.375, 0.7083, 0.625, 0.7083, 0.625, 0.7292, 0.375, 0.7292, 0.375, 0.7292, 0.375, 0.75, 0.625, 0.75, 0.625, 0.7292, 0.375, 0.9167, 0.375, 1.0, 0.625, 1.0, 0.625, 0.9167, 0.2917, 0.7292, 0.2917, 0.75, 0.375, 0.75, 0.375, 0.7292, 0.7917, 0.7292, 0.7917, 0.75, 0.875, 0.75, 0.875, 0.7292, 0.625, 0.7292, 0.625, 0.75, 0.7083, 0.75, 0.7083, 0.7292, 0.7083, 0.7292, 0.7083, 0.75, 0.7917, 0.75, 0.7917, 0.7292, 0.125, 0.7292, 0.125, 0.75, 0.2083, 0.75, 0.2083, 0.7292, 0.375, 0.8333, 0.375, 0.8333, 0.375, 0.9167, 0.375, 0.9167, 0.375, 0.75, 0.375, 0.8333, 0.625, 0.8333, 0.625, 0.75, 0.375, 0.8333, 0.375, 0.9167, 0.625, 0.9167, 0.625, 0.8333, 0.2083, 0.7292, 0.2083, 0.75, 0.2917, 0.75, 0.2917, 0.7292, 0.2917, 0.7292, 0.2917, 0.7292, 0.2917, 0.75, 0.2917, 0.75, 0.2917, 0.625, 0.2917, 0.625, 0.2917, 0.6667, 0.2917, 0.6667, 0.2917, 0.6667, 0.2917, 0.6667, 0.2917, 0.7083, 0.2917, 0.7083, 0.2083, 0.7292, 0.2083, 0.7292, 0.2083, 0.7083, 0.2083, 0.7083, 0.2083, 0.7083, 0.2083, 0.7083, 0.2083, 0.6667, 0.2083, 0.6667, 0.2083, 0.6667, 0.2083, 0.6667, 0.2083, 0.625, 0.2083, 0.625, 0.2083, 0.625, 0.2083, 0.6667, 0.2917, 0.6667, 0.2917, 0.625, 0.2083, 0.6667, 0.2083, 0.7083, 0.2917, 0.7083, 0.2917, 0.6667, 0.125, 0.625, 0.125, 0.6667, 0.2083, 0.6667, 0.2083, 0.625, 0.125, 0.6667, 0.125, 0.7083, 0.2083, 0.7083, 0.2083, 0.6667, 0.7083, 0.625, 0.7083, 0.6667, 0.7917, 0.6667, 0.7917, 0.625, 0.7083, 0.6667, 0.7083, 0.7083, 0.7917, 0.7083, 0.7917, 0.6667, 0.625, 0.625, 0.625, 0.6667, 0.7083, 0.6667, 0.7083, 0.625, 0.625, 0.6667, 0.625, 0.7083, 0.7083, 0.7083, 0.7083, 0.6667, 0.7917, 0.625, 0.7917, 0.6667, 0.875, 0.6667, 0.875, 0.625, 0.7917, 0.6667, 0.7917, 0.7083, 0.875, 0.7083, 0.875, 0.6667, 0.2917, 0.625, 0.2917, 0.6667, 0.375, 0.6667, 0.375, 0.625, 0.2917, 0.6667, 0.2917, 0.7083, 0.375, 0.7083, 0.375, 0.6667, 0.375, 0.625, 0.375, 0.6667, 0.625, 0.6667, 0.625, 0.625, 0.375, 0.6667, 0.375, 0.7083, 0.625, 0.7083, 0.625, 0.6667, 0.375, 0.02083, 0.375, 0.04167, 0.625, 0.04167, 0.625, 0.02083, 0.375, 0.04167, 0.375, 0.08333, 0.625, 0.08333, 0.625, 0.04167, 0.375, 0.08333, 0.375, 0.125, 0.625, 0.125, 0.625, 0.08333, 0.375, 0.0, 0.375, 0.02083, 0.625, 0.02083, 0.625, 0.0, 0.2083, 0.75, 0.2083, 0.75, 0.2083, 0.7292, 0.2083, 0.7292, 0.2917, 0.7083, 0.2917, 0.7083, 0.2917, 0.7292, 0.2917, 0.7292, 0.2083, 0.7083, 0.2083, 0.7292, 0.2917, 0.7292, 0.2917, 0.7083, 0.125, 0.7083, 0.125, 0.7292, 0.2083, 0.7292, 0.2083, 0.7083, 0.7083, 0.7083, 0.7083, 0.7292, 0.7917, 0.7292, 0.7917, 0.7083, 0.625, 0.7083, 0.625, 0.7292, 0.7083, 0.7292, 0.7083, 0.7083, 0.7917, 0.7083, 0.7917, 0.7292, 0.875, 0.7292, 0.875, 0.7083, 0.2917, 0.7083, 0.2917, 0.7292, 0.375, 0.7292, 0.375, 0.7083, 0.375, 0.7083, 0.375, 0.7292, 0.625, 0.7292, 0.625, 0.7083])
me_cube_008.update()
me_cube_007 = bpy.data.meshes.new('Cube.007')
me_cube_007.from_pydata([(-1.0, 0.4756, -1.0), (-1.0, 0.4756, 28.12), (-1.0, 1.0, -1.0), (-1.0, 1.0, 28.12), (70.44, 0.4756, -1.0), (70.44, 0.4756, 28.12), (70.44, 1.0, -1.0), (70.44, 1.0, 28.12), (38.63, 1.0, 19.02), (30.74, 1.0, 19.02), (30.74, 1.0, 9.708), (38.63, 1.0, 9.708), (30.74, 0.4756, 19.02), (38.63, 0.4756, 19.02), (30.74, 0.4756, 9.708), (38.63, 0.4756, 9.708), (42.53, 1.0, 12.45), (54.57, 1.0, 12.45), (51.13, 1.0, 12.45), (51.13, 1.0, 19.02), (54.57, 1.0, 19.02), (63.17, 1.0, 12.45), (63.17, 1.0, 19.02), (42.53, 1.0, 19.02), (42.53, 0.4756, 12.45), (42.53, 0.4756, 19.02), (51.13, 0.4756, 12.45), (51.13, 0.4756, 19.02), (54.57, 0.4756, 19.02), (63.17, 0.4756, 12.45), (63.17, 0.4756, 19.02), (54.57, 0.4756, 12.45), (27.13, 1.0, 12.45), (6.486, 1.0, 12.45), (15.09, 1.0, 12.45), (6.486, 1.0, 19.02), (18.53, 1.0, 19.02), (15.09, 1.0, 19.02), (27.13, 1.0, 19.02), (18.53, 1.0, 12.45), (6.486, 0.4756, 12.45), (15.09, 0.4756, 12.45), (6.486, 0.4756, 19.02), (27.13, 0.4756, 12.45), (18.53, 0.4756, 12.45), (18.53, 0.4756, 19.02), (15.09, 0.4756, 19.02), (27.13, 0.4756, 19.02)], [], [(0, 1, 3, 2), (32, 10, 2, 3, 7, 6, 11, 16, 18, 17, 21, 22, 20, 19, 23, 8, 9, 38, 36, 37, 35, 33, 34, 39), (38, 9, 10, 32), (37, 36, 39, 34), (11, 8, 23, 16), (19, 20, 17, 18), (6, 2, 10, 11), (6, 7, 5, 4), (26, 24, 15, 4, 5, 1, 0, 14, 43, 44, 41, 40, 42, 46, 45, 47, 12, 13, 25, 27, 28, 30, 29, 31), (43, 14, 12, 47), (45, 46, 41, 44), (13, 15, 24, 25), (27, 26, 31, 28), (14, 0, 4, 15), (2, 6, 4, 0), (7, 3, 1, 5), (15, 11, 10, 14), (10, 9, 12, 14), (11, 15, 13, 8), (9, 8, 13, 12), (29, 21, 17, 31), (31, 17, 20, 28), (30, 22, 21, 29), (20, 22, 30, 28), (26, 18, 16, 24), (24, 16, 23, 25), (27, 19, 18, 26), (23, 19, 27, 25), (43, 32, 39, 44), (44, 39, 36, 45), (47, 38, 32, 43), (36, 38, 47, 45), (41, 34, 33, 40), (40, 33, 35, 42), (46, 37, 34, 41), (35, 37, 46, 42)])
_uv = me_cube_007.uv_layers.new(name='UVMap')
_uv.uv.foreach_set('vector', [0.375, 0.0, 0.625, 0.0, 0.625, 0.25, 0.375, 0.25, 0.47, 0.3484, 0.4506, 0.3611, 0.375, 0.25, 0.625, 0.25, 0.625, 0.5, 0.375, 0.5, 0.4506, 0.3887, 0.47, 0.4023, 0.47, 0.4324, 0.47, 0.4445, 0.47, 0.4745, 0.5164, 0.4745, 0.5164, 0.4445, 0.5164, 0.4324, 0.5164, 0.4023, 0.5164, 0.3887, 0.5164, 0.3611, 0.5164, 0.3484, 0.5164, 0.3183, 0.5164, 0.3063, 0.5164, 0.2762, 0.47, 0.2762, 0.47, 0.3063, 0.47, 0.3183, 0.5164, 0.3484, 0.5164, 0.3611, 0.4506, 0.3611, 0.47, 0.3484, 0.5164, 0.3063, 0.5164, 0.3183, 0.47, 0.3183, 0.47, 0.3063, 0.4506, 0.3887, 0.5164, 0.3887, 0.5164, 0.4023, 0.47, 0.4023, 0.5164, 0.4324, 0.5164, 0.4445, 0.47, 0.4445, 0.47, 0.4324, 0.375, 0.5, 0.375, 0.25, 0.4506, 0.3611, 0.4506, 0.3887, 0.375, 0.5, 0.625, 0.5, 0.625, 0.75, 0.375, 0.75, 0.47, 0.8176, 0.47, 0.8477, 0.4506, 0.8613, 0.375, 0.75, 0.625, 0.75, 0.625, 1.0, 0.375, 1.0, 0.4506, 0.8889, 0.47, 0.9016, 0.47, 0.9317, 0.47, 0.9437, 0.47, 0.9738, 0.5164, 0.9738, 0.5164, 0.9437, 0.5164, 0.9317, 0.5164, 0.9016, 0.5164, 0.8889, 0.5164, 0.8613, 0.5164, 0.8477, 0.5164, 0.8176, 0.5164, 0.8055, 0.5164, 0.7755, 0.47, 0.7755, 0.47, 0.8055, 0.47, 0.9016, 0.4506, 0.8889, 0.5164, 0.8889, 0.5164, 0.9016, 0.5164, 0.9317, 0.5164, 0.9437, 0.47, 0.9437, 0.47, 0.9317, 0.5164, 0.8613, 0.4506, 0.8613, 0.47, 0.8477, 0.5164, 0.8477, 0.5164, 0.8176, 0.47, 0.8176, 0.47, 0.8055, 0.5164, 0.8055, 0.4506, 0.8889, 0.375, 1.0, 0.375, 0.75, 0.4506, 0.8613, 0.125, 0.5, 0.375, 0.5, 0.375, 0.75, 0.125, 0.75, 0.625, 0.5, 0.875, 0.5, 0.875, 0.75, 0.625, 0.75, 0.375, 0.6801, 0.375, 0.6145, 0.125, 0.6145, 0.125, 0.6801, 0.375, 0.1355, 0.625, 0.1355, 0.625, 0.06992, 0.375, 0.06992, 0.375, 0.6145, 0.375, 0.6801, 0.625, 0.6801, 0.625, 0.6145, 0.875, 0.6145, 0.625, 0.6145, 0.625, 0.6801, 0.875, 0.6801, 0.375, 0.6801, 0.375, 0.6145, 0.125, 0.6145, 0.125, 0.6801, 0.375, 0.06992, 0.375, 0.1355, 0.625, 0.1355, 0.625, 0.06992, 0.625, 0.6801, 0.625, 0.6145, 0.375, 0.6145, 0.375, 0.6801, 0.875, 0.6145, 0.625, 0.6145, 0.625, 0.6801, 0.875, 0.6801, 0.375, 0.6801, 0.375, 0.6145, 0.125, 0.6145, 0.125, 0.6801, 0.375, 0.06992, 0.375, 0.1355, 0.625, 0.1355, 0.625, 0.06992, 0.625, 0.6801, 0.625, 0.6145, 0.375, 0.6145, 0.375, 0.6801, 0.875, 0.6145, 0.625, 0.6145, 0.625, 0.6801, 0.875, 0.6801, 0.375, 0.6801, 0.375, 0.6145, 0.125, 0.6145, 0.125, 0.6801, 0.375, 0.06992, 0.375, 0.1355, 0.625, 0.1355, 0.625, 0.06992, 0.625, 0.6801, 0.625, 0.6145, 0.375, 0.6145, 0.375, 0.6801, 0.875, 0.6145, 0.625, 0.6145, 0.625, 0.6801, 0.875, 0.6801, 0.375, 0.6801, 0.375, 0.6145, 0.125, 0.6145, 0.125, 0.6801, 0.375, 0.06992, 0.375, 0.1355, 0.625, 0.1355, 0.625, 0.06992, 0.625, 0.6801, 0.625, 0.6145, 0.375, 0.6145, 0.375, 0.6801, 0.875, 0.6145, 0.625, 0.6145, 0.625, 0.6801, 0.875, 0.6801])
me_cube_007.update()
me_cube_009 = bpy.data.meshes.new('Cube.009')
me_cube_009.from_pydata([(30.74, 8.506, 12.45), (30.74, 10.51, 12.45), (30.74, 8.506, 19.02), (38.63, 8.506, 12.45), (38.63, 10.51, 12.45), (38.63, 8.506, 19.02), (38.63, 10.51, 19.02), (30.74, 10.51, 19.02)], [], [(1, 4, 3, 0), (0, 2, 7, 1), (3, 5, 2, 0), (4, 6, 5, 3), (6, 7, 2, 5), (1, 7, 6, 4)])
_uv = me_cube_009.uv_layers.new(name='UVMap')
_uv.uv.foreach_set('vector', [0.125, 0.5, 0.375, 0.5, 0.375, 0.75, 0.125, 0.75, 0.375, 0.0, 0.625, 0.0, 0.625, 0.25, 0.375, 0.25, 0.375, 0.75, 0.625, 0.75, 0.625, 1.0, 0.375, 1.0, 0.375, 0.5, 0.625, 0.5, 0.625, 0.75, 0.375, 0.75, 0.625, 0.5, 0.875, 0.5, 0.875, 0.75, 0.625, 0.75, 0.375, 0.25, 0.625, 0.25, 0.625, 0.5, 0.375, 0.5])
me_cube_009.update()
me_cube_010 = bpy.data.meshes.new('Cube.010')
me_cube_010.from_pydata([(30.74, 8.506, 12.45), (30.74, 10.51, 12.45), (30.74, 8.506, 19.02), (38.63, 8.506, 12.45), (38.63, 10.51, 12.45), (38.63, 8.506, 19.02), (38.63, 10.51, 19.02), (30.74, 10.51, 19.02)], [], [(1, 4, 3, 0), (0, 2, 7, 1), (3, 5, 2, 0), (4, 6, 5, 3), (6, 7, 2, 5), (1, 7, 6, 4)])
_uv = me_cube_010.uv_layers.new(name='UVMap')
_uv.uv.foreach_set('vector', [0.125, 0.5, 0.375, 0.5, 0.375, 0.75, 0.125, 0.75, 0.375, 0.0, 0.625, 0.0, 0.625, 0.25, 0.375, 0.25, 0.375, 0.75, 0.625, 0.75, 0.625, 1.0, 0.375, 1.0, 0.375, 0.5, 0.625, 0.5, 0.625, 0.75, 0.375, 0.75, 0.625, 0.5, 0.875, 0.5, 0.875, 0.75, 0.625, 0.75, 0.375, 0.25, 0.625, 0.25, 0.625, 0.5, 0.375, 0.5])
me_cube_010.update()
me_cube_011 = bpy.data.meshes.new('Cube.011')
me_cube_011.from_pydata([(-1.0, 0.4756, -1.0), (-1.0, 0.4756, 28.12), (-1.0, 1.0, -1.0), (-1.0, 1.0, 28.12), (70.44, 0.4756, -1.0), (70.44, 0.4756, 28.12), (70.44, 1.0, -1.0), (70.44, 1.0, 28.12), (38.63, 1.0, 19.02), (30.74, 1.0, 19.02), (30.74, 1.0, 9.708), (38.63, 1.0, 9.708), (30.74, 0.4756, 19.02), (38.63, 0.4756, 19.02), (30.74, 0.4756, 9.708), (38.63, 0.4756, 9.708), (42.53, 1.0, 12.45), (54.57, 1.0, 12.45), (51.13, 1.0, 12.45), (51.13, 1.0, 19.02), (54.57, 1.0, 19.02), (63.17, 1.0, 12.45), (63.17, 1.0, 19.02), (42.53, 1.0, 19.02), (42.53, 0.4756, 12.45), (42.53, 0.4756, 19.02), (51.13, 0.4756, 12.45), (51.13, 0.4756, 19.02), (54.57, 0.4756, 19.02), (63.17, 0.4756, 12.45), (63.17, 0.4756, 19.02), (54.57, 0.4756, 12.45), (27.13, 1.0, 12.45), (6.486, 1.0, 12.45), (15.09, 1.0, 12.45), (6.486, 1.0, 19.02), (18.53, 1.0, 19.02), (15.09, 1.0, 19.02), (27.13, 1.0, 19.02), (18.53, 1.0, 12.45), (6.486, 0.4756, 12.45), (15.09, 0.4756, 12.45), (6.486, 0.4756, 19.02), (27.13, 0.4756, 12.45), (18.53, 0.4756, 12.45), (18.53, 0.4756, 19.02), (15.09, 0.4756, 19.02), (27.13, 0.4756, 19.02)], [], [(0, 1, 3, 2), (32, 10, 2, 3, 7, 6, 11, 16, 18, 17, 21, 22, 20, 19, 23, 8, 9, 38, 36, 37, 35, 33, 34, 39), (38, 9, 10, 32), (37, 36, 39, 34), (11, 8, 23, 16), (19, 20, 17, 18), (6, 2, 10, 11), (6, 7, 5, 4), (26, 24, 15, 4, 5, 1, 0, 14, 43, 44, 41, 40, 42, 46, 45, 47, 12, 13, 25, 27, 28, 30, 29, 31), (43, 14, 12, 47), (45, 46, 41, 44), (13, 15, 24, 25), (27, 26, 31, 28), (14, 0, 4, 15), (2, 6, 4, 0), (7, 3, 1, 5), (15, 11, 10, 14), (10, 9, 12, 14), (11, 15, 13, 8), (9, 8, 13, 12), (29, 21, 17, 31), (31, 17, 20, 28), (30, 22, 21, 29), (20, 22, 30, 28), (26, 18, 16, 24), (24, 16, 23, 25), (27, 19, 18, 26), (23, 19, 27, 25), (43, 32, 39, 44), (44, 39, 36, 45), (47, 38, 32, 43), (36, 38, 47, 45), (41, 34, 33, 40), (40, 33, 35, 42), (46, 37, 34, 41), (35, 37, 46, 42)])
_uv = me_cube_011.uv_layers.new(name='UVMap')
_uv.uv.foreach_set('vector', [0.375, 0.0, 0.625, 0.0, 0.625, 0.25, 0.375, 0.25, 0.47, 0.3484, 0.4506, 0.3611, 0.375, 0.25, 0.625, 0.25, 0.625, 0.5, 0.375, 0.5, 0.4506, 0.3887, 0.47, 0.4023, 0.47, 0.4324, 0.47, 0.4445, 0.47, 0.4745, 0.5164, 0.4745, 0.5164, 0.4445, 0.5164, 0.4324, 0.5164, 0.4023, 0.5164, 0.3887, 0.5164, 0.3611, 0.5164, 0.3484, 0.5164, 0.3183, 0.5164, 0.3063, 0.5164, 0.2762, 0.47, 0.2762, 0.47, 0.3063, 0.47, 0.3183, 0.5164, 0.3484, 0.5164, 0.3611, 0.4506, 0.3611, 0.47, 0.3484, 0.5164, 0.3063, 0.5164, 0.3183, 0.47, 0.3183, 0.47, 0.3063, 0.4506, 0.3887, 0.5164, 0.3887, 0.5164, 0.4023, 0.47, 0.4023, 0.5164, 0.4324, 0.5164, 0.4445, 0.47, 0.4445, 0.47, 0.4324, 0.375, 0.5, 0.375, 0.25, 0.4506, 0.3611, 0.4506, 0.3887, 0.375, 0.5, 0.625, 0.5, 0.625, 0.75, 0.375, 0.75, 0.47, 0.8176, 0.47, 0.8477, 0.4506, 0.8613, 0.375, 0.75, 0.625, 0.75, 0.625, 1.0, 0.375, 1.0, 0.4506, 0.8889, 0.47, 0.9016, 0.47, 0.9317, 0.47, 0.9437, 0.47, 0.9738, 0.5164, 0.9738, 0.5164, 0.9437, 0.5164, 0.9317, 0.5164, 0.9016, 0.5164, 0.8889, 0.5164, 0.8613, 0.5164, 0.8477, 0.5164, 0.8176, 0.5164, 0.8055, 0.5164, 0.7755, 0.47, 0.7755, 0.47, 0.8055, 0.47, 0.9016, 0.4506, 0.8889, 0.5164, 0.8889, 0.5164, 0.9016, 0.5164, 0.9317, 0.5164, 0.9437, 0.47, 0.9437, 0.47, 0.9317, 0.5164, 0.8613, 0.4506, 0.8613, 0.47, 0.8477, 0.5164, 0.8477, 0.5164, 0.8176, 0.47, 0.8176, 0.47, 0.8055, 0.5164, 0.8055, 0.4506, 0.8889, 0.375, 1.0, 0.375, 0.75, 0.4506, 0.8613, 0.125, 0.5, 0.375, 0.5, 0.375, 0.75, 0.125, 0.75, 0.625, 0.5, 0.875, 0.5, 0.875, 0.75, 0.625, 0.75, 0.375, 0.6801, 0.375, 0.6145, 0.125, 0.6145, 0.125, 0.6801, 0.375, 0.1355, 0.625, 0.1355, 0.625, 0.06992, 0.375, 0.06992, 0.375, 0.6145, 0.375, 0.6801, 0.625, 0.6801, 0.625, 0.6145, 0.875, 0.6145, 0.625, 0.6145, 0.625, 0.6801, 0.875, 0.6801, 0.375, 0.6801, 0.375, 0.6145, 0.125, 0.6145, 0.125, 0.6801, 0.375, 0.06992, 0.375, 0.1355, 0.625, 0.1355, 0.625, 0.06992, 0.625, 0.6801, 0.625, 0.6145, 0.375, 0.6145, 0.375, 0.6801, 0.875, 0.6145, 0.625, 0.6145, 0.625, 0.6801, 0.875, 0.6801, 0.375, 0.6801, 0.375, 0.6145, 0.125, 0.6145, 0.125, 0.6801, 0.375, 0.06992, 0.375, 0.1355, 0.625, 0.1355, 0.625, 0.06992, 0.625, 0.6801, 0.625, 0.6145, 0.375, 0.6145, 0.375, 0.6801, 0.875, 0.6145, 0.625, 0.6145, 0.625, 0.6801, 0.875, 0.6801, 0.375, 0.6801, 0.375, 0.6145, 0.125, 0.6145, 0.125, 0.6801, 0.375, 0.06992, 0.375, 0.1355, 0.625, 0.1355, 0.625, 0.06992, 0.625, 0.6801, 0.625, 0.6145, 0.375, 0.6145, 0.375, 0.6801, 0.875, 0.6145, 0.625, 0.6145, 0.625, 0.6801, 0.875, 0.6801, 0.375, 0.6801, 0.375, 0.6145, 0.125, 0.6145, 0.125, 0.6801, 0.375, 0.06992, 0.375, 0.1355, 0.625, 0.1355, 0.625, 0.06992, 0.625, 0.6801, 0.625, 0.6145, 0.375, 0.6145, 0.375, 0.6801, 0.875, 0.6145, 0.625, 0.6145, 0.625, 0.6801, 0.875, 0.6801])
me_cube_011.update()
me_cylinder = bpy.data.meshes.new('Cylinder')
me_cylinder.from_pydata([(2.0, 0.0, 0.0), (2.0, 0.0, 2.0), (1.981, -0.1951, 0.0), (1.981, -0.1951, 2.0), (1.924, -0.3827, 0.0), (1.924, -0.3827, 2.0), (1.831, -0.5556, 0.0), (1.831, -0.5556, 2.0), (1.707, -0.7071, 0.0), (1.707, -0.7071, 2.0), (1.556, -0.8315, 0.0), (1.556, -0.8315, 2.0), (1.383, -0.9239, 0.0), (1.383, -0.9239, 2.0), (1.195, -0.9808, 0.0), (1.195, -0.9808, 2.0), (1.0, -1.0, 0.0), (1.0, -1.0, 2.0), (0.8049, -0.9808, 0.0), (0.8049, -0.9808, 2.0), (0.6173, -0.9239, 0.0), (0.6173, -0.9239, 2.0), (0.4444, -0.8315, 0.0), (0.4444, -0.8315, 2.0), (0.2929, -0.7071, 0.0), (0.2929, -0.7071, 2.0), (0.1685, -0.5556, 0.0), (0.1685, -0.5556, 2.0), (0.07612, -0.3827, 0.0), (0.07612, -0.3827, 2.0), (0.01922, -0.1951, 0.0), (0.01922, -0.1951, 2.0), (4.768e-07, 0.0, 0.0), (4.768e-07, 0.0, 2.0)], [], [(0, 2, 3, 1), (2, 4, 5, 3), (4, 6, 7, 5), (6, 8, 9, 7), (8, 10, 11, 9), (10, 12, 13, 11), (12, 14, 15, 13), (14, 16, 17, 15), (16, 18, 19, 17), (18, 20, 21, 19), (20, 22, 23, 21), (22, 24, 25, 23), (24, 26, 27, 25), (26, 28, 29, 27), (28, 30, 31, 29), (30, 32, 33, 31)])
me_cylinder.polygons.foreach_set('use_smooth', [True] * 16)
_uv = me_cylinder.uv_layers.new(name='UVMap')
_uv.uv.foreach_set('vector', [0.75, 0.5, 0.7188, 0.5, 0.7188, 1.0, 0.75, 1.0, 0.7188, 0.5, 0.6875, 0.5, 0.6875, 1.0, 0.7188, 1.0, 0.6875, 0.5, 0.6562, 0.5, 0.6562, 1.0, 0.6875, 1.0, 0.6562, 0.5, 0.625, 0.5, 0.625, 1.0, 0.6562, 1.0, 0.625, 0.5, 0.5938, 0.5, 0.5938, 1.0, 0.625, 1.0, 0.5938, 0.5, 0.5625, 0.5, 0.5625, 1.0, 0.5938, 1.0, 0.5625, 0.5, 0.5312, 0.5, 0.5312, 1.0, 0.5625, 1.0, 0.5312, 0.5, 0.5, 0.5, 0.5, 1.0, 0.5312, 1.0, 0.5, 0.5, 0.4688, 0.5, 0.4688, 1.0, 0.5, 1.0, 0.4688, 0.5, 0.4375, 0.5, 0.4375, 1.0, 0.4688, 1.0, 0.4375, 0.5, 0.4062, 0.5, 0.4062, 1.0, 0.4375, 1.0, 0.4062, 0.5, 0.375, 0.5, 0.375, 1.0, 0.4062, 1.0, 0.375, 0.5, 0.3438, 0.5, 0.3438, 1.0, 0.375, 1.0, 0.3438, 0.5, 0.3125, 0.5, 0.3125, 1.0, 0.3438, 1.0, 0.3125, 0.5, 0.2812, 0.5, 0.2812, 1.0, 0.3125, 1.0, 0.2812, 0.5, 0.25, 0.5, 0.25, 1.0, 0.2812, 1.0])
me_cylinder.update()

# ---- objects
ob_walkway = bpy.data.objects.new('walkway', me_cube)
ob_sun = bpy.data.objects.new('Sun', light_sun)
ob_rails = bpy.data.objects.new('rails', me_cube_001)
ob_stay_off = bpy.data.objects.new('STAY OFF', me_cube_002)
ob_staircase1 = bpy.data.objects.new('Staircase1', me_cube_003)
ob_staircase2 = bpy.data.objects.new('Staircase2', me_cube_004)
ob_cube_001 = bpy.data.objects.new('Cube.001', me_cube_005)
ob_cube_002 = bpy.data.objects.new('Cube.002', me_cube_006)
ob_cube_003 = bpy.data.objects.new('Cube.003', me_cube_008)
ob_cube = bpy.data.objects.new('Cube', me_cube_007)
ob_cube_004 = bpy.data.objects.new('Cube.004', me_cube_009)
ob_cube_005 = bpy.data.objects.new('Cube.005', me_cube_010)
ob_cube_006 = bpy.data.objects.new('Cube.006', me_cube_011)
ob_cylinder = bpy.data.objects.new('Cylinder', me_cylinder)

# ---- transforms, parenting, visibility, modifiers, constraints
ob_walkway.location = (0.0, 0.0, 0.0)
ob_walkway.scale = (-32.46, -28.33, -0.5957)
ob_walkway.lock_rotations_4d = False
ob_walkway.empty_display_type = 'ARROWS'
ob_walkway.lineart.crease_threshold = 0.0
_m = ob_walkway.modifiers.new('Mirror', 'MIRROR')
_m.use_axis = (False, True, False)
ob_sun.location = (0.0, 0.0, 72.2)
ob_rails.location = (0.0, 0.0, 0.0)
ob_rails.scale = (-32.46, -28.33, -0.5957)
ob_rails.lock_rotations_4d = False
ob_rails.empty_display_type = 'ARROWS'
ob_rails.lineart.crease_threshold = 0.0
_m = ob_rails.modifiers.new('Mirror', 'MIRROR')
_m.use_axis = (False, True, False)
ob_stay_off.location = (0.0, 0.0, 0.0)
ob_stay_off.scale = (-32.46, -28.33, -0.5957)
ob_stay_off.lock_rotations_4d = False
ob_stay_off.empty_display_type = 'ARROWS'
ob_stay_off.lineart.crease_threshold = 0.0
_m = ob_stay_off.modifiers.new('Mirror', 'MIRROR')
_m.use_axis = (False, True, False)
ob_staircase1.location = (-12.54, 28.56, 5.373)
ob_staircase1.scale = (6.532, 4.777, 4.777)
ob_staircase2.location = (12.03, -28.57, 5.373)
ob_staircase2.rotation_euler = (0.0, -0.0, 3.142)
ob_staircase2.scale = (6.532, 4.777, 4.777)
ob_cube_001.location = (-20.43, -28.61, 10.11)
ob_cube_001.rotation_euler = (0.0, -0.0, 1.571)
ob_cube_002.location = (4.058, 22.87, 9.113)
ob_cube_002.rotation_euler = (0.0, -0.0, 3.142)
ob_cube_003.location = (20.35, 28.61, 10.11)
ob_cube_003.rotation_euler = (0.0, -0.0, 1.571)
ob_cube.location = (-34.72, -34.34, 0.4043)
ob_cube_004.location = (-13.68, -42.93, 0.4043)
ob_cube_004.scale = (1.091, 1.0, 1.0)
_m = ob_cube_004.modifiers.new('Array', 'ARRAY')
_m.relative_offset_displace = (-1.4, 0.0, 0.0)
ob_cube_005.location = (-49.72, -42.93, 0.4043)
ob_cube_005.scale = (1.091, 1.0, 1.0)
_m = ob_cube_005.modifiers.new('Array', 'ARRAY')
_m.relative_offset_displace = (-1.4, 0.0, 0.0)
ob_cube_006.location = (34.72, 33.82, 0.4043)
ob_cube_006.rotation_euler = (0.0, -0.0, -3.142)
ob_cylinder.location = (35.72, -33.34, 28.53)
ob_cylinder.rotation_euler = (-1.571, -0.0, 1.571)
ob_cylinder.scale = (33.08, 24.56, 35.68)

# ---- collection membership
col_collection.objects.link(ob_walkway)
col_collection.objects.link(ob_sun)
col_collection.objects.link(ob_rails)
col_collection.objects.link(ob_stay_off)
col_collection.objects.link(ob_staircase1)
col_collection.objects.link(ob_staircase2)
col_collection.objects.link(ob_cube_001)
col_collection.objects.link(ob_cube_002)
col_collection.objects.link(ob_cube_003)
col_collection.objects.link(ob_cube)
col_collection.objects.link(ob_cube_004)
col_collection.objects.link(ob_cube_005)
col_collection.objects.link(ob_cube_006)
col_collection.objects.link(ob_cylinder)

# ---- scene / render settings (as saved in the file)
scene.frame_start = 1; scene.frame_end = 250; scene.frame_set(1)
scene.render.engine = 'BLENDER_EEVEE_NEXT'
scene.cycles.sampling_pattern = 'TABULATED_SOBOL'
bpy.context.view_layer.update()

# ---- added for rendering (the .blend has no active camera): camera
cam_auto = bpy.data.cameras.new('AutoCamera')
cam_auto.lens = 50.0
cam_auto.sensor_width = 36.0
cam_auto.clip_end = 1821.61
ob_auto_camera = bpy.data.objects.new('AutoCamera', cam_auto)
scene.collection.objects.link(ob_auto_camera)
ob_auto_camera.location = (103.796, -125.073, 109.285)
ob_auto_camera.rotation_euler = (1.09748, -7.21219e-08, 0.694738)
scene.camera = ob_auto_camera
bpy.context.view_layer.update()
